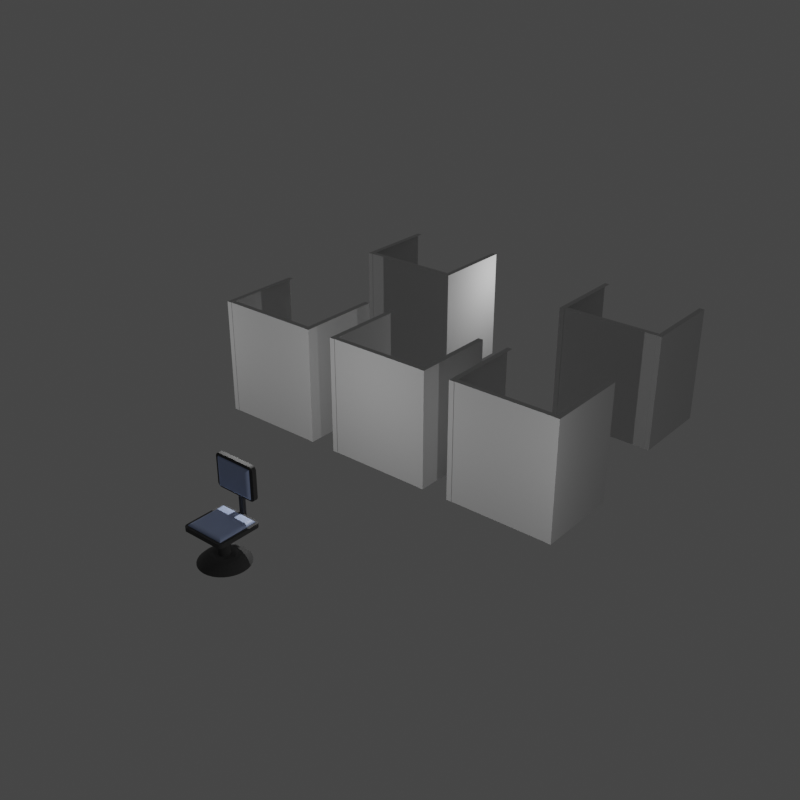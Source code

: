 # Source: room-reverse.blend  (saved by Blender 3.5.10; exported with 4.5.12 LTS)
import bpy
from mathutils import Matrix  # noqa: F401  (used for matrix-valued properties, if any)

bpy.ops.wm.read_factory_settings(use_empty=True)
scene = bpy.context.scene
scene.name = 'Scene'

# ---- collections
col_other = bpy.data.collections.new('Other'); scene.collection.children.link(col_other)
col_collection = bpy.data.collections.new('Collection'); scene.collection.children.link(col_collection)
col_merged = bpy.data.collections.new('Merged'); scene.collection.children.link(col_merged)

# ---- images (referenced by path relative to the original .blend; pixels are not part of the script)
import os
ASSET_DIR = os.environ.get("B2B_ASSET_DIR", "")  # directory of the original .blend (textures are referenced by path, not embedded)
HERE = os.path.dirname(os.path.abspath(__file__))  # packed textures are extracted next to this script under _unpacked/

def load_image(name, relpath, width, height, colorspace="sRGB"):
    """Load a texture the original file referenced (path relative to the .blend, or extracted next to this script)."""
    p = next((c for c in (os.path.join(HERE, relpath), os.path.join(ASSET_DIR, relpath)) if relpath and os.path.exists(c)), "")
    if p:
        img = bpy.data.images.load(p, check_existing=True)
        img.name = name
    else:  # same state as the original file: an image datablock whose file is absent (Cycles renders it pink)
        img = bpy.data.images.new(name, width, height)
        img.source = "FILE"
        img.filepath = "//" + (relpath or name)
    img.colorspace_settings.name = colorspace
    return img
img_baked = load_image('baked', '', 4096, 4096, 'Linear Rec.709')

# ---- materials (node trees are filled in below, after node groups)
mat_chairframe = bpy.data.materials.new('ChairFrame')
mat_cushion = bpy.data.materials.new('cushion')
mat_cubicles = bpy.data.materials.new('Cubicles')

# ---- material node trees
mat_chairframe.use_nodes = True; mat_chairframe.node_tree.nodes.clear()
_N = mat_chairframe.node_tree.nodes; _L = mat_chairframe.node_tree.links
n0 = _N.new('ShaderNodeBsdfPrincipled'); n0.name = 'Principled BSDF'; n0.location = (10, 300)
n0.distribution = 'GGX'
n0.subsurface_method = 'RANDOM_WALK_SKIN'
n0.inputs[0].default_value = (0.07227, 0.07227, 0.07227, 1.0)
n0.inputs[2].default_value = 1.0
n0.inputs[3].default_value = 1.45
n0.inputs[27].default_value = (0.0, 0.0, 0.0, 1.0)
n0.inputs[28].default_value = 1.0
n1 = _N.new('ShaderNodeOutputMaterial'); n1.name = 'Material Output'; n1.location = (300, 300)
n2 = _N.new('ShaderNodeTexImage'); n2.name = 'Image Texture'; n2.location = (30, 728)
n2.image = img_baked
_L.new(n0.outputs[0], n1.inputs[0])
n1.is_active_output = True
mat_cushion.use_nodes = True; mat_cushion.node_tree.nodes.clear()
_N = mat_cushion.node_tree.nodes; _L = mat_cushion.node_tree.links
n0 = _N.new('ShaderNodeBsdfPrincipled'); n0.name = 'Principled BSDF'; n0.location = (10, 300)
n0.distribution = 'GGX'
n0.subsurface_method = 'RANDOM_WALK_SKIN'
n0.inputs[0].default_value = (0.4287, 0.5271, 0.7991, 1.0)
n0.inputs[3].default_value = 1.45
n0.inputs[27].default_value = (0.0, 0.0, 0.0, 1.0)
n0.inputs[28].default_value = 1.0
n1 = _N.new('ShaderNodeOutputMaterial'); n1.name = 'Material Output'; n1.location = (300, 300)
n2 = _N.new('ShaderNodeTexImage'); n2.name = 'Image Texture'; n2.location = (57, 825)
n2.image = img_baked
_L.new(n0.outputs[0], n1.inputs[0])
n1.is_active_output = True
mat_cubicles.use_nodes = True; mat_cubicles.node_tree.nodes.clear()
_N = mat_cubicles.node_tree.nodes; _L = mat_cubicles.node_tree.links
n0 = _N.new('ShaderNodeBsdfPrincipled'); n0.name = 'Principled BSDF'; n0.location = (10, 300)
n0.distribution = 'GGX'
n0.subsurface_method = 'RANDOM_WALK_SKIN'
n0.inputs[0].default_value = (0.6939, 0.6939, 0.6939, 1.0)
n0.inputs[2].default_value = 1.0
n0.inputs[3].default_value = 1.45
n0.inputs[27].default_value = (0.0, 0.0, 0.0, 1.0)
n0.inputs[28].default_value = 1.0
n1 = _N.new('ShaderNodeOutputMaterial'); n1.name = 'Material Output'; n1.location = (300, 300)
n2 = _N.new('ShaderNodeTexImage'); n2.name = 'Image Texture'; n2.location = (54, 708)
n2.image = img_baked
_L.new(n0.outputs[0], n1.inputs[0])
n1.is_active_output = True

# ---- world
world_world = bpy.data.worlds.new('World'); scene.world = world_world
world_world.use_nodes = True; world_world.node_tree.nodes.clear()
_N = world_world.node_tree.nodes; _L = world_world.node_tree.links
n0 = _N.new('ShaderNodeOutputWorld'); n0.name = 'World Output'; n0.location = (300, 300)
n1 = _N.new('ShaderNodeBackground'); n1.name = 'Background'; n1.location = (10, 300)
n1.inputs[0].default_value = (0.05088, 0.05088, 0.05088, 1.0)
_L.new(n1.outputs[0], n0.inputs[0])
n0.is_active_output = True
world_world.color = (0.05088, 0.05088, 0.05088)
world_world.use_sun_shadow = False
world_world.sun_shadow_jitter_overblur = 0.0

# ---- lights
light_point = bpy.data.lights.new('Point', 'POINT')
light_point.transmission_factor = 0.0
light_point.energy = 400.0
light_point.shadow_maximum_resolution = 0.006
light_point.use_absolute_resolution = True
light_point_001 = bpy.data.lights.new('Point.001', 'POINT')
light_point_001.transmission_factor = 0.0
light_point_001.energy = 400.0
light_point_001.shadow_maximum_resolution = 0.006
light_point_001.use_absolute_resolution = True
light_point_002 = bpy.data.lights.new('Point.002', 'POINT')
light_point_002.transmission_factor = 0.0
light_point_002.energy = 400.0
light_point_002.shadow_maximum_resolution = 0.006
light_point_002.use_absolute_resolution = True
light_point_003 = bpy.data.lights.new('Point.003', 'POINT')
light_point_003.transmission_factor = 0.0
light_point_003.energy = 400.0
light_point_003.shadow_maximum_resolution = 0.006
light_point_003.use_absolute_resolution = True

# ---- meshes
me_cube_006 = bpy.data.meshes.new('Cube.006')
me_cube_006.from_pydata([(-0.1068, 0.9963, -0.09693), (-0.1068, 0.9963, 1.825), (-0.1068, 1.138, -0.09693), (-0.1068, 1.138, 1.825), (0.1068, 0.9963, -0.09693), (0.1068, 0.9963, 1.825), (0.1068, 1.138, -0.09693), (0.1068, 1.138, 1.825), (-0.8231, -1.0, 0.0912), (-1.0, -0.8231, 0.0912), (-0.8429, -0.9989, 0.0912), (-0.8625, -0.9956, 0.0912), (-0.8815, -0.9901, 0.0912), (-0.8998, -0.9825, 0.0912), (-0.9172, -0.9729, 0.0912), (-0.9334, -0.9614, 0.0912), (-0.9482, -0.9482, 0.0912), (-0.9614, -0.9334, 0.0912), (-0.9729, -0.9172, 0.0912), (-0.9825, -0.8998, 0.0912), (-0.9901, -0.8815, 0.0912), (-0.9956, -0.8625, 0.0912), (-0.9989, -0.8429, 0.0912), (-1.0, -0.8231, -0.0912), (-0.8231, -1.0, -0.0912), (-0.9989, -0.8429, -0.0912), (-0.9956, -0.8625, -0.0912), (-0.9901, -0.8815, -0.0912), (-0.9825, -0.8998, -0.0912), (-0.9729, -0.9172, -0.0912), (-0.9614, -0.9334, -0.0912), (-0.9482, -0.9482, -0.0912), (-0.9334, -0.9614, -0.0912), (-0.9172, -0.9729, -0.0912), (-0.8998, -0.9825, -0.0912), (-0.8815, -0.9901, -0.0912), (-0.8625, -0.9956, -0.0912), (-0.8429, -0.9989, -0.0912), (-1.0, 0.8231, 0.0912), (-0.8231, 1.0, 0.0912), (-0.9989, 0.8429, 0.0912), (-0.9956, 0.8625, 0.0912), (-0.9901, 0.8815, 0.0912), (-0.9825, 0.8998, 0.0912), (-0.9729, 0.9172, 0.0912), (-0.9614, 0.9334, 0.0912), (-0.9482, 0.9482, 0.0912), (-0.9334, 0.9614, 0.0912), (-0.9172, 0.9729, 0.0912), (-0.8998, 0.9825, 0.0912), (-0.8815, 0.9901, 0.0912), (-0.8625, 0.9956, 0.0912), (-0.8429, 0.9989, 0.0912), (-0.8231, 1.0, -0.0912), (-1.0, 0.8231, -0.0912), (-0.8429, 0.9989, -0.0912), (-0.8625, 0.9956, -0.0912), (-0.8815, 0.9901, -0.0912), (-0.8998, 0.9825, -0.0912), (-0.9172, 0.9729, -0.0912), (-0.9334, 0.9614, -0.0912), (-0.9482, 0.9482, -0.0912), (-0.9614, 0.9334, -0.0912), (-0.9729, 0.9172, -0.0912), (-0.9825, 0.8998, -0.0912), (-0.9901, 0.8815, -0.0912), (-0.9956, 0.8625, -0.0912), (-0.9989, 0.8429, -0.0912), (1.0, -0.8231, 0.0912), (0.8231, -1.0, 0.0912), (0.9989, -0.8429, 0.0912), (0.9956, -0.8625, 0.0912), (0.9901, -0.8815, 0.0912), (0.9825, -0.8998, 0.0912), (0.9729, -0.9172, 0.0912), (0.9614, -0.9334, 0.0912), (0.9482, -0.9482, 0.0912), (0.9334, -0.9614, 0.0912), (0.9172, -0.9729, 0.0912), (0.8998, -0.9825, 0.0912), (0.8815, -0.9901, 0.0912), (0.8625, -0.9956, 0.0912), (0.8429, -0.9989, 0.0912), (0.8231, -1.0, -0.0912), (1.0, -0.8231, -0.0912), (0.8429, -0.9989, -0.0912), (0.8625, -0.9956, -0.0912), (0.8815, -0.9901, -0.0912), (0.8998, -0.9825, -0.0912), (0.9172, -0.9729, -0.0912), (0.9334, -0.9614, -0.0912), (0.9482, -0.9482, -0.0912), (0.9614, -0.9334, -0.0912), (0.9729, -0.9172, -0.0912), (0.9825, -0.8998, -0.0912), (0.9901, -0.8815, -0.0912), (0.9956, -0.8625, -0.0912), (0.9989, -0.8429, -0.0912), (0.8231, 1.0, 0.0912), (1.0, 0.8231, 0.0912), (0.8429, 0.9989, 0.0912), (0.8625, 0.9956, 0.0912), (0.8815, 0.9901, 0.0912), (0.8998, 0.9825, 0.0912), (0.9172, 0.9729, 0.0912), (0.9334, 0.9614, 0.0912), (0.9482, 0.9482, 0.0912), (0.9614, 0.9334, 0.0912), (0.9729, 0.9172, 0.0912), (0.9825, 0.8998, 0.0912), (0.9901, 0.8815, 0.0912), (0.9956, 0.8625, 0.0912), (0.9989, 0.8429, 0.0912), (1.0, 0.8231, -0.0912), (0.8231, 1.0, -0.0912), (0.9989, 0.8429, -0.0912), (0.9956, 0.8625, -0.0912), (0.9901, 0.8815, -0.0912), (0.9825, 0.8998, -0.0912), (0.9729, 0.9172, -0.0912), (0.9614, 0.9334, -0.0912), (0.9482, 0.9482, -0.0912), (0.9334, 0.9614, -0.0912), (0.9172, 0.9729, -0.0912), (0.8998, 0.9825, -0.0912), (0.8815, 0.9901, -0.0912), (0.8625, 0.9956, -0.0912), (0.8429, 0.9989, -0.0912), (-0.7727, 0.8013, 2.484), (-0.9703, 0.8013, 2.297), (-0.7949, 0.8013, 2.482), (-0.8167, 0.8013, 2.479), (-0.838, 0.8013, 2.473), (-0.8585, 0.8013, 2.465), (-0.8779, 0.8013, 2.455), (-0.8959, 0.8013, 2.443), (-0.9125, 0.8013, 2.429), (-0.9272, 0.8013, 2.413), (-0.94, 0.8013, 2.396), (-0.9508, 0.8013, 2.378), (-0.9592, 0.8013, 2.359), (-0.9654, 0.8013, 2.339), (-0.9691, 0.8013, 2.318), (-0.9703, 0.9866, 2.297), (-0.7727, 0.9866, 2.484), (-0.9691, 0.9866, 2.318), (-0.9654, 0.9866, 2.339), (-0.9592, 0.9866, 2.359), (-0.9508, 0.9866, 2.378), (-0.94, 0.9866, 2.396), (-0.9272, 0.9866, 2.413), (-0.9125, 0.9866, 2.429), (-0.8959, 0.9866, 2.443), (-0.8779, 0.9866, 2.455), (-0.8585, 0.9866, 2.465), (-0.838, 0.9866, 2.473), (-0.8167, 0.9866, 2.479), (-0.7949, 0.9866, 2.482), (-0.9703, 0.8013, 1.192), (-0.7727, 0.8013, 1.006), (-0.9691, 0.8013, 1.171), (-0.9654, 0.8013, 1.151), (-0.9592, 0.8013, 1.131), (-0.9508, 0.8013, 1.111), (-0.94, 0.8013, 1.093), (-0.9272, 0.8013, 1.076), (-0.9125, 0.8013, 1.06), (-0.8959, 0.8013, 1.046), (-0.8779, 0.8013, 1.034), (-0.8585, 0.8013, 1.024), (-0.838, 0.8013, 1.016), (-0.8167, 0.8013, 1.01), (-0.7949, 0.8013, 1.007), (-0.7727, 0.9866, 1.006), (-0.9703, 0.9866, 1.192), (-0.7949, 0.9866, 1.007), (-0.8167, 0.9866, 1.01), (-0.838, 0.9866, 1.016), (-0.8585, 0.9866, 1.024), (-0.8779, 0.9866, 1.034), (-0.8959, 0.9866, 1.046), (-0.9125, 0.9866, 1.06), (-0.9272, 0.9866, 1.076), (-0.94, 0.9866, 1.093), (-0.9508, 0.9866, 1.111), (-0.9592, 0.9866, 1.131), (-0.9654, 0.9866, 1.151), (-0.9691, 0.9866, 1.171), (0.9703, 0.8013, 2.297), (0.7727, 0.8013, 2.484), (0.9691, 0.8013, 2.318), (0.9654, 0.8013, 2.339), (0.9592, 0.8013, 2.359), (0.9508, 0.8013, 2.378), (0.94, 0.8013, 2.396), (0.9272, 0.8013, 2.413), (0.9125, 0.8013, 2.429), (0.8959, 0.8013, 2.443), (0.8779, 0.8013, 2.455), (0.8585, 0.8013, 2.465), (0.838, 0.8013, 2.473), (0.8167, 0.8013, 2.479), (0.7949, 0.8013, 2.482), (0.7727, 0.9866, 2.484), (0.9703, 0.9866, 2.297), (0.7949, 0.9866, 2.482), (0.8167, 0.9866, 2.479), (0.838, 0.9866, 2.473), (0.8585, 0.9866, 2.465), (0.8779, 0.9866, 2.455), (0.8959, 0.9866, 2.443), (0.9125, 0.9866, 2.429), (0.9272, 0.9866, 2.413), (0.94, 0.9866, 2.396), (0.9508, 0.9866, 2.378), (0.9592, 0.9866, 2.359), (0.9654, 0.9866, 2.339), (0.9691, 0.9866, 2.318), (0.7727, 0.8013, 1.006), (0.9703, 0.8013, 1.192), (0.7949, 0.8013, 1.007), (0.8167, 0.8013, 1.01), (0.838, 0.8013, 1.016), (0.8585, 0.8013, 1.024), (0.8779, 0.8013, 1.034), (0.8959, 0.8013, 1.046), (0.9125, 0.8013, 1.06), (0.9272, 0.8013, 1.076), (0.94, 0.8013, 1.093), (0.9508, 0.8013, 1.111), (0.9592, 0.8013, 1.131), (0.9654, 0.8013, 1.151), (0.9691, 0.8013, 1.171), (0.9703, 0.9866, 1.192), (0.7727, 0.9866, 1.006), (0.9691, 0.9866, 1.171), (0.9654, 0.9866, 1.151), (0.9592, 0.9866, 1.131), (0.9508, 0.9866, 1.111), (0.94, 0.9866, 1.093), (0.9272, 0.9866, 1.076), (0.9125, 0.9866, 1.06), (0.8959, 0.9866, 1.046), (0.8779, 0.9866, 1.034), (0.8585, 0.9866, 1.024), (0.838, 0.9866, 1.016), (0.8167, 0.9866, 1.01), (0.7949, 0.9866, 1.007), (0.04945, 0.2486, -1.049), (9.039e-09, 0.2535, -1.049), (-1.218e-08, 1.067, -1.54), (9.039e-09, 0.2535, -0.08892), (0.2082, 1.047, -1.54), (0.04945, 0.2486, -0.08892), (0.4083, 0.9858, -1.54), (0.09699, 0.2342, -0.08892), (0.5928, 0.8872, -1.54), (0.1408, 0.2107, -0.08892), (0.7545, 0.7545, -1.54), (0.1792, 0.1792, -0.08892), (0.8872, 0.5928, -1.54), (0.2107, 0.1408, -0.08892), (0.9858, 0.4083, -1.54), (0.2342, 0.09699, -0.08892), (1.047, 0.2082, -1.54), (0.2486, 0.04945, -0.08892), (1.067, -6.104e-09, -1.54), (0.2535, 1.391e-09, -0.08892), (1.047, -0.2082, -1.54), (0.2486, -0.04945, -0.08892), (0.9858, -0.4083, -1.54), (0.2342, -0.09699, -0.08892), (0.8872, -0.5928, -1.54), (0.2107, -0.1408, -0.08892), (0.7545, -0.7545, -1.54), (0.1792, -0.1792, -0.08892), (0.5928, -0.8872, -1.54), (0.1408, -0.2107, -0.08892), (0.4083, -0.9858, -1.54), (0.09699, -0.2342, -0.08892), (0.2082, -1.047, -1.54), (0.04945, -0.2486, -0.08892), (-1.218e-08, -1.067, -1.54), (9.039e-09, -0.2535, -0.08892), (-0.2082, -1.047, -1.54), (-0.04945, -0.2486, -0.08892), (-0.4083, -0.9858, -1.54), (-0.09699, -0.2342, -0.08892), (-0.5928, -0.8872, -1.54), (-0.1408, -0.2107, -0.08892), (-0.7545, -0.7545, -1.54), (-0.1792, -0.1792, -0.08892), (-0.8872, -0.5928, -1.54), (-0.2107, -0.1408, -0.08892), (-0.9858, -0.4083, -1.54), (-0.2342, -0.09699, -0.08892), (-1.047, -0.2082, -1.54), (-0.2486, -0.04945, -0.08892), (-1.067, -6.104e-09, -1.54), (-0.2535, 1.391e-09, -0.08892), (-1.047, 0.2082, -1.54), (-0.2486, 0.04945, -0.08892), (-0.9858, 0.4083, -1.54), (-0.2342, 0.09699, -0.08892), (-0.8872, 0.5928, -1.54), (-0.2107, 0.1408, -0.08892), (-0.7545, 0.7545, -1.54), (-0.1792, 0.1792, -0.08892), (-0.5928, 0.8872, -1.54), (-0.1408, 0.2107, -0.08892), (-0.4083, 0.9858, -1.54), (-0.09699, 0.2342, -0.08892), (-0.2082, 1.047, -1.54), (-0.04945, 0.2486, -0.08892), (0.09699, 0.2342, -1.049), (0.1408, 0.2107, -1.049), (0.1792, 0.1792, -1.049), (0.2107, 0.1408, -1.049), (0.2342, 0.09699, -1.049), (0.2486, 0.04945, -1.049), (0.2535, 1.391e-09, -1.049), (0.2486, -0.04945, -1.049), (0.2342, -0.09699, -1.049), (0.2107, -0.1408, -1.049), (0.1792, -0.1792, -1.049), (0.1408, -0.2107, -1.049), (0.09699, -0.2342, -1.049), (0.04945, -0.2486, -1.049), (9.039e-09, -0.2535, -1.049), (-0.04945, -0.2486, -1.049), (-0.09699, -0.2342, -1.049), (-0.1408, -0.2107, -1.049), (-0.1792, -0.1792, -1.049), (-0.2107, -0.1408, -1.049), (-0.2342, -0.09699, -1.049), (-0.2486, -0.04945, -1.049), (-0.2535, 1.391e-09, -1.049), (-0.2486, 0.04945, -1.049), (-0.2342, 0.09699, -1.049), (-0.2107, 0.1408, -1.049), (-0.1792, 0.1792, -1.049), (-0.1408, 0.2107, -1.049), (-0.09699, 0.2342, -1.049), (-0.04945, 0.2486, -1.049), (0.04945, 0.2486, -1.09), (0.04964, 0.2496, -1.129), (0.0522, 0.2624, -1.151), (0.05772, 0.2902, -1.158), (0.06618, 0.3327, -1.157), (0.0776, 0.3901, -1.155), (0.09198, 0.4624, -1.16), (0.1093, 0.5495, -1.178), (0.1296, 0.6515, -1.218), (0.1528, 0.7683, -1.287), (0.179, 0.9, -1.392), (0.09699, 0.2342, -1.09), (0.09738, 0.2351, -1.129), (0.1024, 0.2472, -1.151), (0.1132, 0.2733, -1.158), (0.1298, 0.3134, -1.157), (0.1522, 0.3675, -1.155), (0.1804, 0.4356, -1.16), (0.2144, 0.5176, -1.178), (0.2542, 0.6137, -1.218), (0.2998, 0.7237, -1.287), (0.3512, 0.8478, -1.392), (0.1408, 0.2107, -1.09), (0.1414, 0.2116, -1.129), (0.1487, 0.2225, -1.151), (0.1644, 0.246, -1.158), (0.1885, 0.2821, -1.157), (0.221, 0.3307, -1.155), (0.2619, 0.392, -1.16), (0.3113, 0.4659, -1.178), (0.369, 0.5523, -1.218), (0.4352, 0.6514, -1.287), (0.5098, 0.763, -1.392), (0.1792, 0.1792, -1.09), (0.1799, 0.1799, -1.129), (0.1892, 0.1892, -1.151), (0.2092, 0.2092, -1.158), (0.2399, 0.2399, -1.157), (0.2813, 0.2813, -1.155), (0.3334, 0.3334, -1.16), (0.3962, 0.3962, -1.178), (0.4697, 0.4697, -1.218), (0.5539, 0.5539, -1.287), (0.6489, 0.6489, -1.392), (0.2107, 0.1408, -1.09), (0.2116, 0.1414, -1.129), (0.2225, 0.1487, -1.151), (0.246, 0.1644, -1.158), (0.2821, 0.1885, -1.157), (0.3307, 0.221, -1.155), (0.392, 0.2619, -1.16), (0.4659, 0.3113, -1.178), (0.5523, 0.369, -1.218), (0.6514, 0.4352, -1.287), (0.763, 0.5098, -1.392), (0.2342, 0.09699, -1.09), (0.2351, 0.09738, -1.129), (0.2472, 0.1024, -1.151), (0.2733, 0.1132, -1.158), (0.3134, 0.1298, -1.157), (0.3675, 0.1522, -1.155), (0.4356, 0.1804, -1.16), (0.5176, 0.2144, -1.178), (0.6137, 0.2542, -1.218), (0.7237, 0.2998, -1.287), (0.8478, 0.3512, -1.392), (0.2486, 0.04945, -1.09), (0.2496, 0.04964, -1.129), (0.2624, 0.0522, -1.151), (0.2902, 0.05772, -1.158), (0.3327, 0.06618, -1.157), (0.3901, 0.0776, -1.155), (0.4624, 0.09198, -1.16), (0.5495, 0.1093, -1.178), (0.6515, 0.1296, -1.218), (0.7683, 0.1528, -1.287), (0.9, 0.179, -1.392), (0.2535, 1.391e-09, -1.09), (0.2545, 1.381e-09, -1.129), (0.2676, 1.26e-09, -1.151), (0.2958, 1e-09, -1.158), (0.3392, 6.003e-10, -1.157), (0.3978, 6.102e-11, -1.155), (0.4715, -6.178e-10, -1.16), (0.5603, -1.436e-09, -1.178), (0.6643, -2.394e-09, -1.218), (0.7834, -3.491e-09, -1.287), (0.9176, -4.728e-09, -1.392), (0.2486, -0.04945, -1.09), (0.2496, -0.04964, -1.129), (0.2624, -0.0522, -1.151), (0.2902, -0.05772, -1.158), (0.3327, -0.06618, -1.157), (0.3901, -0.0776, -1.155), (0.4624, -0.09198, -1.16), (0.5495, -0.1093, -1.178), (0.6515, -0.1296, -1.218), (0.7683, -0.1528, -1.287), (0.9, -0.179, -1.392), (0.2342, -0.09699, -1.09), (0.2351, -0.09738, -1.129), (0.2472, -0.1024, -1.151), (0.2733, -0.1132, -1.158), (0.3134, -0.1298, -1.157), (0.3675, -0.1522, -1.155), (0.4356, -0.1804, -1.16), (0.5176, -0.2144, -1.178), (0.6137, -0.2542, -1.218), (0.7237, -0.2998, -1.287), (0.8478, -0.3512, -1.392), (0.2107, -0.1408, -1.09), (0.2116, -0.1414, -1.129), (0.2225, -0.1487, -1.151), (0.246, -0.1644, -1.158), (0.2821, -0.1885, -1.157), (0.3307, -0.221, -1.155), (0.392, -0.2619, -1.16), (0.4659, -0.3113, -1.178), (0.5523, -0.369, -1.218), (0.6514, -0.4352, -1.287), (0.763, -0.5098, -1.392), (0.1792, -0.1792, -1.09), (0.1799, -0.1799, -1.129), (0.1892, -0.1892, -1.151), (0.2092, -0.2092, -1.158), (0.2399, -0.2399, -1.157), (0.2813, -0.2813, -1.155), (0.3334, -0.3334, -1.16), (0.3962, -0.3962, -1.178), (0.4697, -0.4697, -1.218), (0.5539, -0.5539, -1.287), (0.6489, -0.6489, -1.392), (0.1408, -0.2107, -1.09), (0.1414, -0.2116, -1.129), (0.1487, -0.2225, -1.151), (0.1644, -0.246, -1.158), (0.1885, -0.2821, -1.157), (0.221, -0.3307, -1.155), (0.2619, -0.392, -1.16), (0.3113, -0.4659, -1.178), (0.369, -0.5523, -1.218), (0.4352, -0.6514, -1.287), (0.5098, -0.763, -1.392), (0.09699, -0.2342, -1.09), (0.09738, -0.2351, -1.129), (0.1024, -0.2472, -1.151), (0.1132, -0.2733, -1.158), (0.1298, -0.3134, -1.157), (0.1522, -0.3675, -1.155), (0.1804, -0.4356, -1.16), (0.2144, -0.5176, -1.178), (0.2542, -0.6137, -1.218), (0.2998, -0.7237, -1.287), (0.3512, -0.8478, -1.392), (0.04945, -0.2486, -1.09), (0.04964, -0.2496, -1.129), (0.0522, -0.2624, -1.151), (0.05772, -0.2902, -1.158), (0.06618, -0.3327, -1.157), (0.0776, -0.3901, -1.155), (0.09198, -0.4624, -1.16), (0.1093, -0.5495, -1.178), (0.1296, -0.6515, -1.218), (0.1528, -0.7683, -1.287), (0.179, -0.9, -1.392), (9.039e-09, -0.2535, -1.09), (9.012e-09, -0.2545, -1.129), (8.67e-09, -0.2676, -1.151), (7.933e-09, -0.2958, -1.158), (6.801e-09, -0.3392, -1.157), (5.274e-09, -0.3978, -1.155), (3.352e-09, -0.4715, -1.16), (1.035e-09, -0.5603, -1.178), (-1.677e-09, -0.6643, -1.218), (-4.783e-09, -0.7834, -1.287), (-8.285e-09, -0.9176, -1.392), (-0.04945, -0.2486, -1.09), (-0.04964, -0.2496, -1.129), (-0.0522, -0.2624, -1.151), (-0.05772, -0.2902, -1.158), (-0.06618, -0.3327, -1.157), (-0.0776, -0.3901, -1.155), (-0.09198, -0.4624, -1.16), (-0.1093, -0.5495, -1.178), (-0.1296, -0.6515, -1.218), (-0.1528, -0.7683, -1.287), (-0.179, -0.9, -1.392), (-0.09699, -0.2342, -1.09), (-0.09738, -0.2351, -1.129), (-0.1024, -0.2472, -1.151), (-0.1132, -0.2733, -1.158), (-0.1298, -0.3134, -1.157), (-0.1522, -0.3675, -1.155), (-0.1804, -0.4356, -1.16), (-0.2144, -0.5176, -1.178), (-0.2542, -0.6137, -1.218), (-0.2998, -0.7237, -1.287), (-0.3512, -0.8478, -1.392), (-0.1408, -0.2107, -1.09), (-0.1414, -0.2116, -1.129), (-0.1487, -0.2225, -1.151), (-0.1644, -0.246, -1.158), (-0.1885, -0.2821, -1.157), (-0.221, -0.3307, -1.155), (-0.2619, -0.392, -1.16), (-0.3113, -0.4659, -1.178), (-0.369, -0.5523, -1.218), (-0.4352, -0.6514, -1.287), (-0.5098, -0.763, -1.392), (-0.1792, -0.1792, -1.09), (-0.1799, -0.1799, -1.129), (-0.1892, -0.1892, -1.151), (-0.2092, -0.2092, -1.158), (-0.2399, -0.2399, -1.157), (-0.2813, -0.2813, -1.155), (-0.3334, -0.3334, -1.16), (-0.3962, -0.3962, -1.178), (-0.4697, -0.4697, -1.218), (-0.5539, -0.5539, -1.287), (-0.6489, -0.6489, -1.392), (-0.2107, -0.1408, -1.09), (-0.2116, -0.1414, -1.129), (-0.2225, -0.1487, -1.151), (-0.246, -0.1644, -1.158), (-0.2821, -0.1885, -1.157), (-0.3307, -0.221, -1.155), (-0.392, -0.2619, -1.16), (-0.4659, -0.3113, -1.178), (-0.5523, -0.369, -1.218), (-0.6514, -0.4352, -1.287), (-0.763, -0.5098, -1.392), (-0.2342, -0.09699, -1.09), (-0.2351, -0.09738, -1.129), (-0.2472, -0.1024, -1.151), (-0.2733, -0.1132, -1.158), (-0.3134, -0.1298, -1.157), (-0.3675, -0.1522, -1.155), (-0.4356, -0.1804, -1.16), (-0.5176, -0.2144, -1.178), (-0.6137, -0.2542, -1.218), (-0.7237, -0.2998, -1.287), (-0.8478, -0.3512, -1.392), (-0.2486, -0.04945, -1.09), (-0.2496, -0.04964, -1.129), (-0.2624, -0.0522, -1.151), (-0.2902, -0.05772, -1.158), (-0.3327, -0.06618, -1.157), (-0.3901, -0.0776, -1.155), (-0.4624, -0.09198, -1.16), (-0.5495, -0.1093, -1.178), (-0.6515, -0.1296, -1.218), (-0.7683, -0.1528, -1.287), (-0.9, -0.179, -1.392), (-0.2535, 1.391e-09, -1.09), (-0.2545, 1.381e-09, -1.129), (-0.2676, 1.26e-09, -1.151), (-0.2958, 1e-09, -1.158), (-0.3392, 6.003e-10, -1.157), (-0.3978, 6.102e-11, -1.155), (-0.4715, -6.178e-10, -1.16), (-0.5603, -1.436e-09, -1.178), (-0.6643, -2.394e-09, -1.218), (-0.7834, -3.491e-09, -1.287), (-0.9176, -4.728e-09, -1.392), (-0.2486, 0.04945, -1.09), (-0.2496, 0.04964, -1.129), (-0.2624, 0.0522, -1.151), (-0.2902, 0.05772, -1.158), (-0.3327, 0.06618, -1.157), (-0.3901, 0.0776, -1.155), (-0.4624, 0.09198, -1.16), (-0.5495, 0.1093, -1.178), (-0.6515, 0.1296, -1.218), (-0.7683, 0.1528, -1.287), (-0.9, 0.179, -1.392), (-0.2342, 0.09699, -1.09), (-0.2351, 0.09738, -1.129), (-0.2472, 0.1024, -1.151), (-0.2733, 0.1132, -1.158), (-0.3134, 0.1298, -1.157), (-0.3675, 0.1522, -1.155), (-0.4356, 0.1804, -1.16), (-0.5176, 0.2144, -1.178), (-0.6137, 0.2542, -1.218), (-0.7237, 0.2998, -1.287), (-0.8478, 0.3512, -1.392), (-0.2107, 0.1408, -1.09), (-0.2116, 0.1414, -1.129), (-0.2225, 0.1487, -1.151), (-0.246, 0.1644, -1.158), (-0.2821, 0.1885, -1.157), (-0.3307, 0.221, -1.155), (-0.392, 0.2619, -1.16), (-0.4659, 0.3113, -1.178), (-0.5523, 0.369, -1.218), (-0.6514, 0.4352, -1.287), (-0.763, 0.5098, -1.392), (-0.1792, 0.1792, -1.09), (-0.1799, 0.1799, -1.129), (-0.1892, 0.1892, -1.151), (-0.2092, 0.2092, -1.158), (-0.2399, 0.2399, -1.157), (-0.2813, 0.2813, -1.155), (-0.3334, 0.3334, -1.16), (-0.3962, 0.3962, -1.178), (-0.4697, 0.4697, -1.218), (-0.5539, 0.5539, -1.287), (-0.6489, 0.6489, -1.392), (-0.1408, 0.2107, -1.09), (-0.1414, 0.2116, -1.129), (-0.1487, 0.2225, -1.151), (-0.1644, 0.246, -1.158), (-0.1885, 0.2821, -1.157), (-0.221, 0.3307, -1.155), (-0.2619, 0.392, -1.16), (-0.3113, 0.4659, -1.178), (-0.369, 0.5523, -1.218), (-0.4352, 0.6514, -1.287), (-0.5098, 0.763, -1.392), (-0.09699, 0.2342, -1.09), (-0.09738, 0.2351, -1.129), (-0.1024, 0.2472, -1.151), (-0.1132, 0.2733, -1.158), (-0.1298, 0.3134, -1.157), (-0.1522, 0.3675, -1.155), (-0.1804, 0.4356, -1.16), (-0.2144, 0.5176, -1.178), (-0.2542, 0.6137, -1.218), (-0.2998, 0.7237, -1.287), (-0.3512, 0.8478, -1.392), (-8.285e-09, 0.9176, -1.392), (-4.783e-09, 0.7834, -1.287), (-1.677e-09, 0.6643, -1.218), (1.035e-09, 0.5603, -1.178), (3.352e-09, 0.4715, -1.16), (5.274e-09, 0.3978, -1.155), (6.801e-09, 0.3392, -1.157), (7.933e-09, 0.2958, -1.158), (8.67e-09, 0.2676, -1.151), (9.012e-09, 0.2545, -1.129), (9.039e-09, 0.2535, -1.09), (-0.04945, 0.2486, -1.09), (-0.04964, 0.2496, -1.129), (-0.0522, 0.2624, -1.151), (-0.05772, 0.2902, -1.158), (-0.06618, 0.3327, -1.157), (-0.0776, 0.3901, -1.155), (-0.09198, 0.4624, -1.16), (-0.1093, 0.5495, -1.178), (-0.1296, 0.6515, -1.218), (-0.1528, 0.7683, -1.287), (-0.179, 0.9, -1.392)], [], [(69, 8, 24, 83), (99, 68, 84, 113), (7, 5, 4, 6), (9, 38, 54, 23), (39, 98, 114, 53), (8, 10, 37, 24), (10, 11, 36, 37), (11, 12, 35, 36), (12, 13, 34, 35), (13, 14, 33, 34), (14, 15, 32, 33), (15, 16, 31, 32), (16, 17, 30, 31), (17, 18, 29, 30), (18, 19, 28, 29), (19, 20, 27, 28), (20, 21, 26, 27), (21, 22, 25, 26), (22, 9, 23, 25), (53, 55, 52, 39), (55, 56, 51, 52), (56, 57, 50, 51), (57, 58, 49, 50), (58, 59, 48, 49), (59, 60, 47, 48), (60, 61, 46, 47), (61, 62, 45, 46), (62, 63, 44, 45), (63, 64, 43, 44), (64, 65, 42, 43), (65, 66, 41, 42), (66, 67, 40, 41), (67, 54, 38, 40), (113, 115, 112, 99), (115, 116, 111, 112), (116, 117, 110, 111), (117, 118, 109, 110), (118, 119, 108, 109), (119, 120, 107, 108), (120, 121, 106, 107), (121, 122, 105, 106), (122, 123, 104, 105), (123, 124, 103, 104), (124, 125, 102, 103), (125, 126, 101, 102), (126, 127, 100, 101), (127, 114, 98, 100), (83, 85, 82, 69), (85, 86, 81, 82), (86, 87, 80, 81), (87, 88, 79, 80), (88, 89, 78, 79), (89, 90, 77, 78), (90, 91, 76, 77), (91, 92, 75, 76), (92, 93, 74, 75), (93, 94, 73, 74), (94, 95, 72, 73), (95, 96, 71, 72), (96, 97, 70, 71), (97, 84, 68, 70), (38, 9, 22, 21, 20, 19, 18, 17, 16, 15, 14, 13, 12, 11, 10, 8, 69, 82, 81, 80, 79, 78, 77, 76, 75, 74, 73, 72, 71, 70, 68, 99, 112, 111, 110, 109, 108, 107, 106, 105, 104, 103, 102, 101, 100, 98, 39, 52, 51, 50, 49, 48, 47, 46, 45, 44, 43, 42, 41, 40), (5, 1, 0, 4), (1, 3, 2, 0), (5, 7, 3, 1), (0, 2, 6, 4), (189, 203, 144, 128), (219, 233, 204, 188), (129, 143, 174, 158), (159, 173, 234, 218), (128, 144, 157, 130), (130, 157, 156, 131), (131, 156, 155, 132), (132, 155, 154, 133), (133, 154, 153, 134), (134, 153, 152, 135), (135, 152, 151, 136), (136, 151, 150, 137), (137, 150, 149, 138), (138, 149, 148, 139), (139, 148, 147, 140), (140, 147, 146, 141), (141, 146, 145, 142), (142, 145, 143, 129), (173, 159, 172, 175), (175, 172, 171, 176), (176, 171, 170, 177), (177, 170, 169, 178), (178, 169, 168, 179), (179, 168, 167, 180), (180, 167, 166, 181), (181, 166, 165, 182), (182, 165, 164, 183), (183, 164, 163, 184), (184, 163, 162, 185), (185, 162, 161, 186), (186, 161, 160, 187), (187, 160, 158, 174), (233, 219, 232, 235), (235, 232, 231, 236), (236, 231, 230, 237), (237, 230, 229, 238), (238, 229, 228, 239), (239, 228, 227, 240), (240, 227, 226, 241), (241, 226, 225, 242), (242, 225, 224, 243), (243, 224, 223, 244), (244, 223, 222, 245), (245, 222, 221, 246), (246, 221, 220, 247), (247, 220, 218, 234), (203, 189, 202, 205), (205, 202, 201, 206), (206, 201, 200, 207), (207, 200, 199, 208), (208, 199, 198, 209), (209, 198, 197, 210), (210, 197, 196, 211), (211, 196, 195, 212), (212, 195, 194, 213), (213, 194, 193, 214), (214, 193, 192, 215), (215, 192, 191, 216), (216, 191, 190, 217), (217, 190, 188, 204), (158, 160, 161, 162, 163, 164, 165, 166, 167, 168, 169, 170, 171, 172, 159, 218, 220, 221, 222, 223, 224, 225, 226, 227, 228, 229, 230, 231, 232, 219, 188, 190, 191, 192, 193, 194, 195, 196, 197, 198, 199, 200, 201, 202, 189, 128, 130, 131, 132, 133, 134, 135, 136, 137, 138, 139, 140, 141, 142, 129), (667, 666, 688, 689), (344, 248, 314, 355), (249, 251, 253, 248), (666, 665, 687, 688), (355, 314, 315, 366), (248, 253, 255, 314), (669, 668, 690, 691), (366, 315, 316, 377), (314, 255, 257, 315), (670, 669, 691, 692), (377, 316, 317, 388), (315, 257, 259, 316), (671, 670, 692, 693), (388, 317, 318, 399), (316, 259, 261, 317), (672, 671, 693, 694), (399, 318, 319, 410), (317, 261, 263, 318), (673, 672, 694, 695), (410, 319, 320, 421), (318, 263, 265, 319), (310, 673, 695, 312), (421, 320, 321, 432), (319, 265, 267, 320), (686, 685, 684, 683), (432, 321, 322, 443), (320, 267, 269, 321), (687, 686, 683, 682), (443, 322, 323, 454), (321, 269, 271, 322), (688, 687, 682, 681), (454, 323, 324, 465), (322, 271, 273, 323), (689, 688, 681, 680), (465, 324, 325, 476), (323, 273, 275, 324), (690, 689, 680, 679), (476, 325, 326, 487), (324, 275, 277, 325), (691, 690, 679, 678), (487, 326, 327, 498), (325, 277, 279, 326), (692, 691, 678, 677), (498, 327, 328, 509), (326, 279, 281, 327), (693, 692, 677, 676), (509, 328, 329, 520), (327, 281, 283, 328), (694, 693, 676, 675), (520, 329, 330, 531), (328, 283, 285, 329), (695, 694, 675, 674), (531, 330, 331, 542), (329, 285, 287, 330), (312, 695, 674, 250), (542, 331, 332, 553), (330, 287, 289, 331), (683, 684, 344, 345), (553, 332, 333, 564), (331, 289, 291, 332), (682, 683, 345, 346), (564, 333, 334, 575), (332, 291, 293, 333), (681, 682, 346, 347), (575, 334, 335, 586), (333, 293, 295, 334), (680, 681, 347, 348), (586, 335, 336, 597), (334, 295, 297, 335), (679, 680, 348, 349), (597, 336, 337, 608), (335, 297, 299, 336), (678, 679, 349, 350), (608, 337, 338, 619), (336, 299, 301, 337), (677, 678, 350, 351), (619, 338, 339, 630), (337, 301, 303, 338), (676, 677, 351, 352), (630, 339, 340, 641), (338, 303, 305, 339), (675, 676, 352, 353), (641, 340, 341, 652), (339, 305, 307, 340), (674, 675, 353, 354), (652, 341, 342, 663), (340, 307, 309, 341), (250, 674, 354, 252), (663, 342, 343, 685), (341, 309, 311, 342), (253, 251, 313, 311, 309, 307, 305, 303, 301, 299, 297, 295, 293, 291, 289, 287, 285, 283, 281, 279, 277, 275, 273, 271, 269, 267, 265, 263, 261, 259, 257, 255), (685, 343, 249, 684), (342, 311, 313, 343), (668, 667, 689, 690), (684, 249, 248, 344), (343, 313, 251, 249), (250, 252, 254, 256, 258, 260, 262, 264, 266, 268, 270, 272, 274, 276, 278, 280, 282, 284, 286, 288, 290, 292, 294, 296, 298, 300, 302, 304, 306, 308, 310, 312), (665, 664, 686, 687), (664, 663, 685, 686), (308, 662, 673, 310), (662, 661, 672, 673), (661, 660, 671, 672), (660, 659, 670, 671), (659, 658, 669, 670), (658, 657, 668, 669), (657, 656, 667, 668), (656, 655, 666, 667), (655, 654, 665, 666), (654, 653, 664, 665), (653, 652, 663, 664), (306, 651, 662, 308), (651, 650, 661, 662), (650, 649, 660, 661), (649, 648, 659, 660), (648, 647, 658, 659), (647, 646, 657, 658), (646, 645, 656, 657), (645, 644, 655, 656), (644, 643, 654, 655), (643, 642, 653, 654), (642, 641, 652, 653), (304, 640, 651, 306), (640, 639, 650, 651), (639, 638, 649, 650), (638, 637, 648, 649), (637, 636, 647, 648), (636, 635, 646, 647), (635, 634, 645, 646), (634, 633, 644, 645), (633, 632, 643, 644), (632, 631, 642, 643), (631, 630, 641, 642), (302, 629, 640, 304), (629, 628, 639, 640), (628, 627, 638, 639), (627, 626, 637, 638), (626, 625, 636, 637), (625, 624, 635, 636), (624, 623, 634, 635), (623, 622, 633, 634), (622, 621, 632, 633), (621, 620, 631, 632), (620, 619, 630, 631), (300, 618, 629, 302), (618, 617, 628, 629), (617, 616, 627, 628), (616, 615, 626, 627), (615, 614, 625, 626), (614, 613, 624, 625), (613, 612, 623, 624), (612, 611, 622, 623), (611, 610, 621, 622), (610, 609, 620, 621), (609, 608, 619, 620), (298, 607, 618, 300), (607, 606, 617, 618), (606, 605, 616, 617), (605, 604, 615, 616), (604, 603, 614, 615), (603, 602, 613, 614), (602, 601, 612, 613), (601, 600, 611, 612), (600, 599, 610, 611), (599, 598, 609, 610), (598, 597, 608, 609), (296, 596, 607, 298), (596, 595, 606, 607), (595, 594, 605, 606), (594, 593, 604, 605), (593, 592, 603, 604), (592, 591, 602, 603), (591, 590, 601, 602), (590, 589, 600, 601), (589, 588, 599, 600), (588, 587, 598, 599), (587, 586, 597, 598), (294, 585, 596, 296), (585, 584, 595, 596), (584, 583, 594, 595), (583, 582, 593, 594), (582, 581, 592, 593), (581, 580, 591, 592), (580, 579, 590, 591), (579, 578, 589, 590), (578, 577, 588, 589), (577, 576, 587, 588), (576, 575, 586, 587), (292, 574, 585, 294), (574, 573, 584, 585), (573, 572, 583, 584), (572, 571, 582, 583), (571, 570, 581, 582), (570, 569, 580, 581), (569, 568, 579, 580), (568, 567, 578, 579), (567, 566, 577, 578), (566, 565, 576, 577), (565, 564, 575, 576), (290, 563, 574, 292), (563, 562, 573, 574), (562, 561, 572, 573), (561, 560, 571, 572), (560, 559, 570, 571), (559, 558, 569, 570), (558, 557, 568, 569), (557, 556, 567, 568), (556, 555, 566, 567), (555, 554, 565, 566), (554, 553, 564, 565), (288, 552, 563, 290), (552, 551, 562, 563), (551, 550, 561, 562), (550, 549, 560, 561), (549, 548, 559, 560), (548, 547, 558, 559), (547, 546, 557, 558), (546, 545, 556, 557), (545, 544, 555, 556), (544, 543, 554, 555), (543, 542, 553, 554), (286, 541, 552, 288), (541, 540, 551, 552), (540, 539, 550, 551), (539, 538, 549, 550), (538, 537, 548, 549), (537, 536, 547, 548), (536, 535, 546, 547), (535, 534, 545, 546), (534, 533, 544, 545), (533, 532, 543, 544), (532, 531, 542, 543), (284, 530, 541, 286), (530, 529, 540, 541), (529, 528, 539, 540), (528, 527, 538, 539), (527, 526, 537, 538), (526, 525, 536, 537), (525, 524, 535, 536), (524, 523, 534, 535), (523, 522, 533, 534), (522, 521, 532, 533), (521, 520, 531, 532), (282, 519, 530, 284), (519, 518, 529, 530), (518, 517, 528, 529), (517, 516, 527, 528), (516, 515, 526, 527), (515, 514, 525, 526), (514, 513, 524, 525), (513, 512, 523, 524), (512, 511, 522, 523), (511, 510, 521, 522), (510, 509, 520, 521), (280, 508, 519, 282), (508, 507, 518, 519), (507, 506, 517, 518), (506, 505, 516, 517), (505, 504, 515, 516), (504, 503, 514, 515), (503, 502, 513, 514), (502, 501, 512, 513), (501, 500, 511, 512), (500, 499, 510, 511), (499, 498, 509, 510), (278, 497, 508, 280), (497, 496, 507, 508), (496, 495, 506, 507), (495, 494, 505, 506), (494, 493, 504, 505), (493, 492, 503, 504), (492, 491, 502, 503), (491, 490, 501, 502), (490, 489, 500, 501), (489, 488, 499, 500), (488, 487, 498, 499), (276, 486, 497, 278), (486, 485, 496, 497), (485, 484, 495, 496), (484, 483, 494, 495), (483, 482, 493, 494), (482, 481, 492, 493), (481, 480, 491, 492), (480, 479, 490, 491), (479, 478, 489, 490), (478, 477, 488, 489), (477, 476, 487, 488), (274, 475, 486, 276), (475, 474, 485, 486), (474, 473, 484, 485), (473, 472, 483, 484), (472, 471, 482, 483), (471, 470, 481, 482), (470, 469, 480, 481), (469, 468, 479, 480), (468, 467, 478, 479), (467, 466, 477, 478), (466, 465, 476, 477), (272, 464, 475, 274), (464, 463, 474, 475), (463, 462, 473, 474), (462, 461, 472, 473), (461, 460, 471, 472), (460, 459, 470, 471), (459, 458, 469, 470), (458, 457, 468, 469), (457, 456, 467, 468), (456, 455, 466, 467), (455, 454, 465, 466), (270, 453, 464, 272), (453, 452, 463, 464), (452, 451, 462, 463), (451, 450, 461, 462), (450, 449, 460, 461), (449, 448, 459, 460), (448, 447, 458, 459), (447, 446, 457, 458), (446, 445, 456, 457), (445, 444, 455, 456), (444, 443, 454, 455), (268, 442, 453, 270), (442, 441, 452, 453), (441, 440, 451, 452), (440, 439, 450, 451), (439, 438, 449, 450), (438, 437, 448, 449), (437, 436, 447, 448), (436, 435, 446, 447), (435, 434, 445, 446), (434, 433, 444, 445), (433, 432, 443, 444), (266, 431, 442, 268), (431, 430, 441, 442), (430, 429, 440, 441), (429, 428, 439, 440), (428, 427, 438, 439), (427, 426, 437, 438), (426, 425, 436, 437), (425, 424, 435, 436), (424, 423, 434, 435), (423, 422, 433, 434), (422, 421, 432, 433), (264, 420, 431, 266), (420, 419, 430, 431), (419, 418, 429, 430), (418, 417, 428, 429), (417, 416, 427, 428), (416, 415, 426, 427), (415, 414, 425, 426), (414, 413, 424, 425), (413, 412, 423, 424), (412, 411, 422, 423), (411, 410, 421, 422), (262, 409, 420, 264), (409, 408, 419, 420), (408, 407, 418, 419), (407, 406, 417, 418), (406, 405, 416, 417), (405, 404, 415, 416), (404, 403, 414, 415), (403, 402, 413, 414), (402, 401, 412, 413), (401, 400, 411, 412), (400, 399, 410, 411), (260, 398, 409, 262), (398, 397, 408, 409), (397, 396, 407, 408), (396, 395, 406, 407), (395, 394, 405, 406), (394, 393, 404, 405), (393, 392, 403, 404), (392, 391, 402, 403), (391, 390, 401, 402), (390, 389, 400, 401), (389, 388, 399, 400), (258, 387, 398, 260), (387, 386, 397, 398), (386, 385, 396, 397), (385, 384, 395, 396), (384, 383, 394, 395), (383, 382, 393, 394), (382, 381, 392, 393), (381, 380, 391, 392), (380, 379, 390, 391), (379, 378, 389, 390), (378, 377, 388, 389), (256, 376, 387, 258), (376, 375, 386, 387), (375, 374, 385, 386), (374, 373, 384, 385), (373, 372, 383, 384), (372, 371, 382, 383), (371, 370, 381, 382), (370, 369, 380, 381), (369, 368, 379, 380), (368, 367, 378, 379), (367, 366, 377, 378), (254, 365, 376, 256), (365, 364, 375, 376), (364, 363, 374, 375), (363, 362, 373, 374), (362, 361, 372, 373), (361, 360, 371, 372), (360, 359, 370, 371), (359, 358, 369, 370), (358, 357, 368, 369), (357, 356, 367, 368), (356, 355, 366, 367), (252, 354, 365, 254), (354, 353, 364, 365), (353, 352, 363, 364), (352, 351, 362, 363), (351, 350, 361, 362), (350, 349, 360, 361), (349, 348, 359, 360), (348, 347, 358, 359), (347, 346, 357, 358), (346, 345, 356, 357), (345, 344, 355, 356)])
_uv = me_cube_006.uv_layers.new(name='UVMap')
_uv.uv.foreach_set('vector', [0.5868, 0.3651, 0.5868, 0.3563, 0.5878, 0.3562, 0.5878, 0.3652, 0.5772, 0.3658, 0.5859, 0.366, 0.586, 0.367, 0.5771, 0.3668, 0.2844, 0.9525, 0.2836, 0.9525, 0.2836, 0.9422, 0.2844, 0.9422, 0.5859, 0.3554, 0.5772, 0.3553, 0.5771, 0.3543, 0.586, 0.3544, 0.5764, 0.3562, 0.5764, 0.3652, 0.5754, 0.3653, 0.5754, 0.3561, 0.5868, 0.3563, 0.5868, 0.3562, 0.5878, 0.356, 0.5878, 0.3562, 0.5868, 0.3562, 0.5868, 0.3561, 0.5877, 0.3558, 0.5878, 0.356, 0.5868, 0.3561, 0.5867, 0.356, 0.5877, 0.3557, 0.5877, 0.3558, 0.5867, 0.356, 0.5867, 0.3559, 0.5876, 0.3555, 0.5877, 0.3557, 0.5867, 0.3559, 0.5866, 0.3558, 0.5875, 0.3553, 0.5876, 0.3555, 0.5866, 0.3558, 0.5866, 0.3558, 0.5874, 0.3551, 0.5875, 0.3553, 0.5866, 0.3558, 0.5865, 0.3557, 0.5872, 0.355, 0.5874, 0.3551, 0.5865, 0.3557, 0.5864, 0.3556, 0.5871, 0.3548, 0.5872, 0.355, 0.5864, 0.3556, 0.5864, 0.3556, 0.5869, 0.3547, 0.5871, 0.3548, 0.5864, 0.3556, 0.5863, 0.3555, 0.5868, 0.3546, 0.5869, 0.3547, 0.5863, 0.3555, 0.5862, 0.3555, 0.5866, 0.3545, 0.5868, 0.3546, 0.5862, 0.3555, 0.5861, 0.3554, 0.5864, 0.3545, 0.5866, 0.3545, 0.5861, 0.3554, 0.586, 0.3554, 0.5862, 0.3544, 0.5864, 0.3545, 0.586, 0.3554, 0.5859, 0.3554, 0.586, 0.3544, 0.5862, 0.3544, 0.5754, 0.3561, 0.5754, 0.3559, 0.5764, 0.3561, 0.5764, 0.3562, 0.5754, 0.3559, 0.5754, 0.3557, 0.5764, 0.356, 0.5764, 0.3561, 0.5754, 0.3557, 0.5755, 0.3555, 0.5764, 0.3559, 0.5764, 0.356, 0.5755, 0.3555, 0.5756, 0.3554, 0.5765, 0.3559, 0.5764, 0.3559, 0.5756, 0.3554, 0.5757, 0.3552, 0.5765, 0.3558, 0.5765, 0.3559, 0.5757, 0.3552, 0.5758, 0.355, 0.5766, 0.3557, 0.5765, 0.3558, 0.5758, 0.355, 0.5759, 0.3549, 0.5766, 0.3556, 0.5766, 0.3557, 0.5759, 0.3549, 0.5761, 0.3548, 0.5767, 0.3555, 0.5766, 0.3556, 0.5761, 0.3548, 0.5762, 0.3547, 0.5768, 0.3555, 0.5767, 0.3555, 0.5762, 0.3547, 0.5764, 0.3546, 0.5769, 0.3554, 0.5768, 0.3555, 0.5764, 0.3546, 0.5766, 0.3545, 0.577, 0.3554, 0.5769, 0.3554, 0.5766, 0.3545, 0.5768, 0.3544, 0.577, 0.3554, 0.577, 0.3554, 0.5768, 0.3544, 0.577, 0.3544, 0.5771, 0.3553, 0.577, 0.3554, 0.577, 0.3544, 0.5771, 0.3543, 0.5772, 0.3553, 0.5771, 0.3553, 0.5771, 0.3668, 0.577, 0.3668, 0.5771, 0.3658, 0.5772, 0.3658, 0.577, 0.3668, 0.5768, 0.3667, 0.5771, 0.3658, 0.5771, 0.3658, 0.5768, 0.3667, 0.5766, 0.3667, 0.577, 0.3658, 0.5771, 0.3658, 0.5766, 0.3667, 0.5765, 0.3666, 0.5769, 0.3658, 0.577, 0.3658, 0.5765, 0.3666, 0.5763, 0.3665, 0.5768, 0.3657, 0.5769, 0.3658, 0.5763, 0.3665, 0.5762, 0.3664, 0.5768, 0.3657, 0.5768, 0.3657, 0.5762, 0.3664, 0.576, 0.3663, 0.5767, 0.3657, 0.5768, 0.3657, 0.576, 0.3663, 0.5759, 0.3662, 0.5766, 0.3656, 0.5767, 0.3657, 0.5759, 0.3662, 0.5758, 0.3661, 0.5766, 0.3655, 0.5766, 0.3656, 0.5758, 0.3661, 0.5757, 0.3659, 0.5765, 0.3655, 0.5766, 0.3655, 0.5757, 0.3659, 0.5756, 0.3658, 0.5765, 0.3654, 0.5765, 0.3655, 0.5756, 0.3658, 0.5755, 0.3656, 0.5764, 0.3653, 0.5765, 0.3654, 0.5755, 0.3656, 0.5754, 0.3654, 0.5764, 0.3653, 0.5764, 0.3653, 0.5754, 0.3654, 0.5754, 0.3653, 0.5764, 0.3652, 0.5764, 0.3653, 0.5878, 0.3652, 0.5878, 0.3653, 0.5868, 0.3652, 0.5868, 0.3651, 0.5878, 0.3653, 0.5877, 0.3655, 0.5868, 0.3653, 0.5868, 0.3652, 0.5877, 0.3655, 0.5877, 0.3657, 0.5868, 0.3653, 0.5868, 0.3653, 0.5877, 0.3657, 0.5876, 0.3659, 0.5867, 0.3654, 0.5868, 0.3653, 0.5876, 0.3659, 0.5875, 0.366, 0.5867, 0.3654, 0.5867, 0.3654, 0.5875, 0.366, 0.5874, 0.3662, 0.5866, 0.3655, 0.5867, 0.3654, 0.5874, 0.3662, 0.5872, 0.3663, 0.5865, 0.3656, 0.5866, 0.3655, 0.5872, 0.3663, 0.5871, 0.3665, 0.5864, 0.3657, 0.5865, 0.3656, 0.5871, 0.3665, 0.5869, 0.3666, 0.5864, 0.3657, 0.5864, 0.3657, 0.5869, 0.3666, 0.5868, 0.3667, 0.5863, 0.3658, 0.5864, 0.3657, 0.5868, 0.3667, 0.5866, 0.3668, 0.5862, 0.3658, 0.5863, 0.3658, 0.5866, 0.3668, 0.5864, 0.3669, 0.5861, 0.3659, 0.5862, 0.3658, 0.5864, 0.3669, 0.5862, 0.3669, 0.586, 0.3659, 0.5861, 0.3659, 0.5862, 0.3669, 0.586, 0.367, 0.5859, 0.366, 0.586, 0.3659, 0.5772, 0.3553, 0.5859, 0.3554, 0.586, 0.3554, 0.5861, 0.3554, 0.5862, 0.3555, 0.5863, 0.3555, 0.5864, 0.3556, 0.5864, 0.3556, 0.5865, 0.3557, 0.5866, 0.3558, 0.5866, 0.3558, 0.5867, 0.3559, 0.5867, 0.356, 0.5868, 0.3561, 0.5868, 0.3562, 0.5868, 0.3563, 0.5868, 0.3651, 0.5868, 0.3652, 0.5868, 0.3653, 0.5868, 0.3653, 0.5867, 0.3654, 0.5867, 0.3654, 0.5866, 0.3655, 0.5865, 0.3656, 0.5864, 0.3657, 0.5864, 0.3657, 0.5863, 0.3658, 0.5862, 0.3658, 0.5861, 0.3659, 0.586, 0.3659, 0.5859, 0.366, 0.5772, 0.3658, 0.5771, 0.3658, 0.5771, 0.3658, 0.577, 0.3658, 0.5769, 0.3658, 0.5768, 0.3657, 0.5768, 0.3657, 0.5767, 0.3657, 0.5766, 0.3656, 0.5766, 0.3655, 0.5765, 0.3655, 0.5765, 0.3654, 0.5764, 0.3653, 0.5764, 0.3653, 0.5764, 0.3652, 0.5764, 0.3562, 0.5764, 0.3561, 0.5764, 0.356, 0.5764, 0.3559, 0.5765, 0.3559, 0.5765, 0.3558, 0.5766, 0.3557, 0.5766, 0.3556, 0.5767, 0.3555, 0.5768, 0.3555, 0.5769, 0.3554, 0.577, 0.3554, 0.577, 0.3554, 0.5771, 0.3553, 0.2836, 0.9525, 0.2825, 0.9525, 0.2825, 0.9422, 0.2836, 0.9422, 0.2825, 0.9525, 0.2817, 0.9525, 0.2817, 0.9422, 0.2825, 0.9422, 0.2836, 0.9525, 0.2836, 0.9532, 0.2825, 0.9532, 0.2825, 0.9525, 0.2825, 0.9422, 0.2825, 0.9415, 0.2836, 0.9415, 0.2836, 0.9422, 0.6824, 0.3646, 0.6814, 0.3646, 0.6814, 0.3564, 0.6824, 0.3564, 0.6894, 0.3655, 0.6895, 0.3665, 0.6832, 0.3666, 0.6833, 0.3656, 0.6831, 0.3554, 0.683, 0.3544, 0.6892, 0.3543, 0.6891, 0.3553, 0.6901, 0.3564, 0.6911, 0.3563, 0.6911, 0.3646, 0.6901, 0.3645, 0.6824, 0.3564, 0.6814, 0.3564, 0.6814, 0.3562, 0.6824, 0.3563, 0.6824, 0.3563, 0.6814, 0.3562, 0.6814, 0.356, 0.6824, 0.3562, 0.6824, 0.3562, 0.6814, 0.356, 0.6815, 0.3558, 0.6824, 0.3561, 0.6824, 0.3561, 0.6815, 0.3558, 0.6816, 0.3556, 0.6825, 0.356, 0.6825, 0.356, 0.6816, 0.3556, 0.6816, 0.3554, 0.6825, 0.3559, 0.6825, 0.3559, 0.6816, 0.3554, 0.6817, 0.3553, 0.6826, 0.3559, 0.6826, 0.3559, 0.6817, 0.3553, 0.6819, 0.3551, 0.6826, 0.3558, 0.6826, 0.3558, 0.6819, 0.3551, 0.682, 0.355, 0.6827, 0.3557, 0.6827, 0.3557, 0.682, 0.355, 0.6821, 0.3548, 0.6827, 0.3556, 0.6827, 0.3556, 0.6821, 0.3548, 0.6823, 0.3547, 0.6828, 0.3556, 0.6828, 0.3556, 0.6823, 0.3547, 0.6824, 0.3546, 0.6828, 0.3555, 0.6828, 0.3555, 0.6824, 0.3546, 0.6826, 0.3545, 0.6829, 0.3555, 0.6829, 0.3555, 0.6826, 0.3545, 0.6828, 0.3545, 0.683, 0.3555, 0.683, 0.3555, 0.6828, 0.3545, 0.683, 0.3544, 0.6831, 0.3554, 0.6911, 0.3563, 0.6901, 0.3564, 0.6901, 0.3563, 0.6911, 0.3561, 0.6911, 0.3561, 0.6901, 0.3563, 0.69, 0.3562, 0.691, 0.3559, 0.691, 0.3559, 0.69, 0.3562, 0.69, 0.3561, 0.6909, 0.3557, 0.6909, 0.3557, 0.69, 0.3561, 0.6899, 0.356, 0.6908, 0.3555, 0.6908, 0.3555, 0.6899, 0.356, 0.6898, 0.3559, 0.6907, 0.3553, 0.6907, 0.3553, 0.6898, 0.3559, 0.6898, 0.3558, 0.6906, 0.3551, 0.6906, 0.3551, 0.6898, 0.3558, 0.6897, 0.3557, 0.6905, 0.355, 0.6905, 0.355, 0.6897, 0.3557, 0.6896, 0.3556, 0.6903, 0.3548, 0.6903, 0.3548, 0.6896, 0.3556, 0.6895, 0.3555, 0.6901, 0.3547, 0.6901, 0.3547, 0.6895, 0.3555, 0.6894, 0.3555, 0.69, 0.3546, 0.69, 0.3546, 0.6894, 0.3555, 0.6893, 0.3554, 0.6898, 0.3545, 0.6898, 0.3545, 0.6893, 0.3554, 0.6892, 0.3554, 0.6896, 0.3544, 0.6896, 0.3544, 0.6892, 0.3554, 0.6891, 0.3553, 0.6894, 0.3544, 0.6894, 0.3544, 0.6891, 0.3553, 0.6891, 0.3553, 0.6892, 0.3543, 0.6895, 0.3665, 0.6894, 0.3655, 0.6895, 0.3654, 0.6897, 0.3665, 0.6897, 0.3665, 0.6895, 0.3654, 0.6896, 0.3654, 0.6899, 0.3664, 0.6899, 0.3664, 0.6896, 0.3654, 0.6896, 0.3654, 0.69, 0.3663, 0.69, 0.3663, 0.6896, 0.3654, 0.6897, 0.3653, 0.6902, 0.3662, 0.6902, 0.3662, 0.6897, 0.3653, 0.6898, 0.3653, 0.6904, 0.3661, 0.6904, 0.3661, 0.6898, 0.3653, 0.6898, 0.3652, 0.6905, 0.3659, 0.6905, 0.3659, 0.6898, 0.3652, 0.6899, 0.3651, 0.6906, 0.3658, 0.6906, 0.3658, 0.6899, 0.3651, 0.6899, 0.365, 0.6907, 0.3656, 0.6907, 0.3656, 0.6899, 0.365, 0.69, 0.365, 0.6908, 0.3655, 0.6908, 0.3655, 0.69, 0.365, 0.69, 0.3649, 0.6909, 0.3653, 0.6909, 0.3653, 0.69, 0.3649, 0.69, 0.3648, 0.691, 0.3651, 0.691, 0.3651, 0.69, 0.3648, 0.6901, 0.3647, 0.691, 0.3649, 0.691, 0.3649, 0.6901, 0.3647, 0.6901, 0.3646, 0.6911, 0.3648, 0.6911, 0.3648, 0.6901, 0.3646, 0.6901, 0.3645, 0.6911, 0.3646, 0.6814, 0.3646, 0.6824, 0.3646, 0.6824, 0.3647, 0.6814, 0.3649, 0.6814, 0.3649, 0.6824, 0.3647, 0.6824, 0.3648, 0.6815, 0.3651, 0.6815, 0.3651, 0.6824, 0.3648, 0.6825, 0.3649, 0.6815, 0.3653, 0.6815, 0.3653, 0.6825, 0.3649, 0.6826, 0.365, 0.6816, 0.3654, 0.6816, 0.3654, 0.6826, 0.365, 0.6826, 0.365, 0.6817, 0.3656, 0.6817, 0.3656, 0.6826, 0.365, 0.6827, 0.3651, 0.6819, 0.3658, 0.6819, 0.3658, 0.6827, 0.3651, 0.6828, 0.3652, 0.682, 0.3659, 0.682, 0.3659, 0.6828, 0.3652, 0.6828, 0.3653, 0.6821, 0.3661, 0.6821, 0.3661, 0.6828, 0.3653, 0.6829, 0.3654, 0.6823, 0.3662, 0.6823, 0.3662, 0.6829, 0.3654, 0.683, 0.3654, 0.6825, 0.3663, 0.6825, 0.3663, 0.683, 0.3654, 0.6831, 0.3655, 0.6827, 0.3664, 0.6827, 0.3664, 0.6831, 0.3655, 0.6832, 0.3655, 0.6829, 0.3665, 0.6829, 0.3665, 0.6832, 0.3655, 0.6833, 0.3656, 0.683, 0.3665, 0.683, 0.3665, 0.6833, 0.3656, 0.6833, 0.3656, 0.6832, 0.3666, 0.6891, 0.3553, 0.6891, 0.3553, 0.6892, 0.3554, 0.6893, 0.3554, 0.6894, 0.3555, 0.6895, 0.3555, 0.6896, 0.3556, 0.6897, 0.3557, 0.6898, 0.3558, 0.6898, 0.3559, 0.6899, 0.356, 0.69, 0.3561, 0.69, 0.3562, 0.6901, 0.3563, 0.6901, 0.3564, 0.6901, 0.3645, 0.6901, 0.3646, 0.6901, 0.3647, 0.69, 0.3648, 0.69, 0.3649, 0.69, 0.365, 0.6899, 0.365, 0.6899, 0.3651, 0.6898, 0.3652, 0.6898, 0.3653, 0.6897, 0.3653, 0.6896, 0.3654, 0.6896, 0.3654, 0.6895, 0.3654, 0.6894, 0.3655, 0.6833, 0.3656, 0.6833, 0.3656, 0.6832, 0.3655, 0.6831, 0.3655, 0.683, 0.3654, 0.6829, 0.3654, 0.6828, 0.3653, 0.6828, 0.3652, 0.6827, 0.3651, 0.6826, 0.365, 0.6826, 0.365, 0.6825, 0.3649, 0.6824, 0.3648, 0.6824, 0.3647, 0.6824, 0.3646, 0.6824, 0.3564, 0.6824, 0.3563, 0.6824, 0.3562, 0.6824, 0.3561, 0.6825, 0.356, 0.6825, 0.3559, 0.6826, 0.3559, 0.6826, 0.3558, 0.6827, 0.3557, 0.6827, 0.3556, 0.6828, 0.3556, 0.6828, 0.3555, 0.6829, 0.3555, 0.683, 0.3555, 0.6831, 0.3554, 0.0625, 0.5987, 0.0625, 0.6128, 0.03125, 0.6128, 0.03125, 0.5987, 0.9688, 0.6551, 0.9688, 0.6692, 0.9375, 0.6692, 0.9375, 0.6551, 1.0, 0.6692, 1.0, 1.0, 0.9688, 1.0, 0.9688, 0.6692, 0.0625, 0.6128, 0.0625, 0.6269, 0.03125, 0.6269, 0.03125, 0.6128, 0.9375, 0.6551, 0.9375, 0.6692, 0.9062, 0.6692, 0.9062, 0.6551, 0.9688, 0.6692, 0.9688, 1.0, 0.9375, 1.0, 0.9375, 0.6692, 0.0625, 0.5705, 0.0625, 0.5846, 0.03125, 0.5846, 0.03125, 0.5705, 0.9062, 0.6551, 0.9062, 0.6692, 0.875, 0.6692, 0.875, 0.6551, 0.9375, 0.6692, 0.9375, 1.0, 0.9062, 1.0, 0.9062, 0.6692, 0.0625, 0.5564, 0.0625, 0.5705, 0.03125, 0.5705, 0.03125, 0.5564, 0.875, 0.6551, 0.875, 0.6692, 0.8438, 0.6692, 0.8438, 0.6551, 0.9062, 0.6692, 0.9062, 1.0, 0.875, 1.0, 0.875, 0.6692, 0.0625, 0.5423, 0.0625, 0.5564, 0.03125, 0.5564, 0.03125, 0.5423, 0.8438, 0.6551, 0.8438, 0.6692, 0.8125, 0.6692, 0.8125, 0.6551, 0.875, 0.6692, 0.875, 1.0, 0.8438, 1.0, 0.8438, 0.6692, 0.0625, 0.5282, 0.0625, 0.5423, 0.03125, 0.5423, 0.03125, 0.5282, 0.8125, 0.6551, 0.8125, 0.6692, 0.7812, 0.6692, 0.7813, 0.6551, 0.8438, 0.6692, 0.8438, 1.0, 0.8125, 1.0, 0.8125, 0.6692, 0.0625, 0.5141, 0.0625, 0.5282, 0.03125, 0.5282, 0.03125, 0.5141, 0.7813, 0.6551, 0.7812, 0.6692, 0.75, 0.6692, 0.75, 0.6551, 0.8125, 0.6692, 0.8125, 1.0, 0.7812, 1.0, 0.7812, 0.6692, 0.0625, 0.5, 0.0625, 0.5141, 0.03125, 0.5141, 0.03125, 0.5, 0.75, 0.6551, 0.75, 0.6692, 0.7188, 0.6692, 0.7188, 0.6551, 0.7812, 0.6692, 0.7812, 1.0, 0.75, 1.0, 0.75, 0.6692, 0.03125, 0.641, 0.03125, 0.6551, 0.0, 0.6551, 0.0, 0.641, 0.7188, 0.6551, 0.7188, 0.6692, 0.6875, 0.6692, 0.6875, 0.6551, 0.75, 0.6692, 0.75, 1.0, 0.7188, 1.0, 0.7188, 0.6692, 0.03125, 0.6269, 0.03125, 0.641, 0.0, 0.641, 0.0, 0.6269, 0.6875, 0.6551, 0.6875, 0.6692, 0.6562, 0.6692, 0.6562, 0.6551, 0.7188, 0.6692, 0.7188, 1.0, 0.6875, 1.0, 0.6875, 0.6692, 0.03125, 0.6128, 0.03125, 0.6269, 0.0, 0.6269, 0.0, 0.6128, 0.6562, 0.6551, 0.6562, 0.6692, 0.625, 0.6692, 0.625, 0.6551, 0.6875, 0.6692, 0.6875, 1.0, 0.6562, 1.0, 0.6562, 0.6692, 0.03125, 0.5987, 0.03125, 0.6128, 0.0, 0.6128, 0.0, 0.5987, 0.625, 0.6551, 0.625, 0.6692, 0.5938, 0.6692, 0.5938, 0.6551, 0.6562, 0.6692, 0.6562, 1.0, 0.625, 1.0, 0.625, 0.6692, 0.03125, 0.5846, 0.03125, 0.5987, 0.0, 0.5987, 0.0, 0.5846, 0.5938, 0.6551, 0.5938, 0.6692, 0.5625, 0.6692, 0.5625, 0.6551, 0.625, 0.6692, 0.625, 1.0, 0.5938, 1.0, 0.5938, 0.6692, 0.03125, 0.5705, 0.03125, 0.5846, 0.0, 0.5846, 0.0, 0.5705, 0.5625, 0.6551, 0.5625, 0.6692, 0.5312, 0.6692, 0.5312, 0.6551, 0.5938, 0.6692, 0.5938, 1.0, 0.5625, 1.0, 0.5625, 0.6692, 0.03125, 0.5564, 0.03125, 0.5705, 0.0, 0.5705, 0.0, 0.5564, 0.5312, 0.6551, 0.5312, 0.6692, 0.5, 0.6692, 0.5, 0.6551, 0.5625, 0.6692, 0.5625, 1.0, 0.5312, 1.0, 0.5312, 0.6692, 0.03125, 0.5423, 0.03125, 0.5564, 0.0, 0.5564, 0.0, 0.5423, 0.5, 0.6551, 0.5, 0.6692, 0.4688, 0.6692, 0.4688, 0.6551, 0.5312, 0.6692, 0.5312, 1.0, 0.5, 1.0, 0.5, 0.6692, 0.03125, 0.5282, 0.03125, 0.5423, 0.0, 0.5423, 0.0, 0.5282, 0.4688, 0.6551, 0.4688, 0.6692, 0.4375, 0.6692, 0.4375, 0.6551, 0.5, 0.6692, 0.5, 1.0, 0.4688, 1.0, 0.4688, 0.6692, 0.03125, 0.5141, 0.03125, 0.5282, 0.0, 0.5282, 0.0, 0.5141, 0.4375, 0.6551, 0.4375, 0.6692, 0.4062, 0.6692, 0.4062, 0.6551, 0.4688, 0.6692, 0.4688, 1.0, 0.4375, 1.0, 0.4375, 0.6692, 0.03125, 0.5, 0.03125, 0.5141, 0.0, 0.5141, 0.0, 0.5, 0.4062, 0.6551, 0.4062, 0.6692, 0.375, 0.6692, 0.375, 0.6551, 0.4375, 0.6692, 0.4375, 1.0, 0.4062, 1.0, 0.4062, 0.6692, 1.0, 0.641, 1.0, 0.6551, 0.9688, 0.6551, 0.9688, 0.641, 0.375, 0.6551, 0.375, 0.6692, 0.3438, 0.6692, 0.3438, 0.6551, 0.4062, 0.6692, 0.4062, 1.0, 0.375, 1.0, 0.375, 0.6692, 1.0, 0.6269, 1.0, 0.641, 0.9688, 0.641, 0.9688, 0.6269, 0.3438, 0.6551, 0.3438, 0.6692, 0.3125, 0.6692, 0.3125, 0.6551, 0.375, 0.6692, 0.375, 1.0, 0.3438, 1.0, 0.3438, 0.6692, 1.0, 0.6128, 1.0, 0.6269, 0.9688, 0.6269, 0.9688, 0.6128, 0.3125, 0.6551, 0.3125, 0.6692, 0.2812, 0.6692, 0.2812, 0.6551, 0.3438, 0.6692, 0.3438, 1.0, 0.3125, 1.0, 0.3125, 0.6692, 1.0, 0.5987, 1.0, 0.6128, 0.9688, 0.6128, 0.9688, 0.5987, 0.2812, 0.6551, 0.2812, 0.6692, 0.25, 0.6692, 0.25, 0.6551, 0.3125, 0.6692, 0.3125, 1.0, 0.2812, 1.0, 0.2812, 0.6692, 1.0, 0.5846, 1.0, 0.5987, 0.9688, 0.5987, 0.9688, 0.5846, 0.25, 0.6551, 0.25, 0.6692, 0.2188, 0.6692, 0.2188, 0.6551, 0.2812, 0.6692, 0.2812, 1.0, 0.25, 1.0, 0.25, 0.6692, 1.0, 0.5705, 1.0, 0.5846, 0.9688, 0.5846, 0.9688, 0.5705, 0.2188, 0.6551, 0.2188, 0.6692, 0.1875, 0.6692, 0.1875, 0.6551, 0.25, 0.6692, 0.25, 1.0, 0.2188, 1.0, 0.2188, 0.6692, 1.0, 0.5564, 1.0, 0.5705, 0.9688, 0.5705, 0.9688, 0.5564, 0.1875, 0.6551, 0.1875, 0.6692, 0.1562, 0.6692, 0.1562, 0.6551, 0.2188, 0.6692, 0.2188, 1.0, 0.1875, 1.0, 0.1875, 0.6692, 1.0, 0.5423, 1.0, 0.5564, 0.9688, 0.5564, 0.9688, 0.5423, 0.1562, 0.6551, 0.1562, 0.6692, 0.125, 0.6692, 0.125, 0.6551, 0.1875, 0.6692, 0.1875, 1.0, 0.1562, 1.0, 0.1562, 0.6692, 1.0, 0.5282, 1.0, 0.5423, 0.9688, 0.5423, 0.9688, 0.5282, 0.125, 0.6551, 0.125, 0.6692, 0.09375, 0.6692, 0.09375, 0.6551, 0.1562, 0.6692, 0.1562, 1.0, 0.125, 1.0, 0.125, 0.6692, 1.0, 0.5141, 1.0, 0.5282, 0.9688, 0.5282, 0.9688, 0.5141, 0.09375, 0.6551, 0.09375, 0.6692, 0.0625, 0.6692, 0.0625, 0.6551, 0.125, 0.6692, 0.125, 1.0, 0.09375, 1.0, 0.09375, 0.6692, 1.0, 0.5, 1.0, 0.5141, 0.9688, 0.5141, 0.9688, 0.5, 0.0625, 0.6551, 0.0625, 0.6692, 0.03125, 0.6692, 0.03125, 0.6551, 0.09375, 0.6692, 0.09375, 1.0, 0.0625, 1.0, 0.0625, 0.6692, 0.2968, 0.4854, 0.25, 0.49, 0.2032, 0.4854, 0.1582, 0.4717, 0.1167, 0.4496, 0.08029, 0.4197, 0.05045, 0.3833, 0.02827, 0.3418, 0.01461, 0.2968, 0.01, 0.25, 0.01461, 0.2032, 0.02827, 0.1582, 0.05045, 0.1167, 0.08029, 0.08029, 0.1167, 0.05045, 0.1582, 0.02827, 0.2032, 0.01461, 0.25, 0.01, 0.2968, 0.01461, 0.3418, 0.02827, 0.3833, 0.05045, 0.4197, 0.08029, 0.4496, 0.1167, 0.4717, 0.1582, 0.4854, 0.2032, 0.49, 0.25, 0.4854, 0.2968, 0.4717, 0.3418, 0.4496, 0.3833, 0.4197, 0.4197, 0.3833, 0.4496, 0.3418, 0.4717, 0.03125, 0.6551, 0.03125, 0.6692, 0.0, 0.6692, 0.0, 0.6551, 0.0625, 0.6692, 0.0625, 1.0, 0.03125, 1.0, 0.03125, 0.6692, 0.0625, 0.5846, 0.0625, 0.5987, 0.03125, 0.5987, 0.03125, 0.5846, 1.0, 0.6551, 1.0, 0.6692, 0.9688, 0.6692, 0.9688, 0.6551, 0.03125, 0.6692, 0.03125, 1.0, 0.0, 1.0, 0.0, 0.6692, 0.75, 0.49, 0.7968, 0.4854, 0.8418, 0.4717, 0.8833, 0.4496, 0.9197, 0.4197, 0.9496, 0.3833, 0.9717, 0.3418, 0.9854, 0.2968, 0.99, 0.25, 0.9854, 0.2032, 0.9717, 0.1582, 0.9496, 0.1167, 0.9197, 0.08029, 0.8833, 0.05045, 0.8418, 0.02827, 0.7968, 0.01461, 0.75, 0.01, 0.7032, 0.01461, 0.6582, 0.02827, 0.6167, 0.05045, 0.5803, 0.08029, 0.5504, 0.1167, 0.5283, 0.1582, 0.5146, 0.2032, 0.51, 0.25, 0.5146, 0.2968, 0.5283, 0.3418, 0.5504, 0.3833, 0.5803, 0.4197, 0.6167, 0.4496, 0.6582, 0.4717, 0.7032, 0.4854, 0.0625, 0.6269, 0.0625, 0.641, 0.03125, 0.641, 0.03125, 0.6269, 0.0625, 0.641, 0.0625, 0.6551, 0.03125, 0.6551, 0.03125, 0.641, 0.09375, 0.5, 0.09375, 0.5141, 0.0625, 0.5141, 0.0625, 0.5, 0.09375, 0.5141, 0.09375, 0.5282, 0.0625, 0.5282, 0.0625, 0.5141, 0.09375, 0.5282, 0.09375, 0.5423, 0.0625, 0.5423, 0.0625, 0.5282, 0.09375, 0.5423, 0.09375, 0.5564, 0.0625, 0.5564, 0.0625, 0.5423, 0.09375, 0.5564, 0.09375, 0.5705, 0.0625, 0.5705, 0.0625, 0.5564, 0.09375, 0.5705, 0.09375, 0.5846, 0.0625, 0.5846, 0.0625, 0.5705, 0.09375, 0.5846, 0.09375, 0.5987, 0.0625, 0.5987, 0.0625, 0.5846, 0.09375, 0.5987, 0.09375, 0.6128, 0.0625, 0.6128, 0.0625, 0.5987, 0.09375, 0.6128, 0.09375, 0.6269, 0.0625, 0.6269, 0.0625, 0.6128, 0.09375, 0.6269, 0.09375, 0.641, 0.0625, 0.641, 0.0625, 0.6269, 0.09375, 0.641, 0.09375, 0.6551, 0.0625, 0.6551, 0.0625, 0.641, 0.125, 0.5, 0.125, 0.5141, 0.09375, 0.5141, 0.09375, 0.5, 0.125, 0.5141, 0.125, 0.5282, 0.09375, 0.5282, 0.09375, 0.5141, 0.125, 0.5282, 0.125, 0.5423, 0.09375, 0.5423, 0.09375, 0.5282, 0.125, 0.5423, 0.125, 0.5564, 0.09375, 0.5564, 0.09375, 0.5423, 0.125, 0.5564, 0.125, 0.5705, 0.09375, 0.5705, 0.09375, 0.5564, 0.125, 0.5705, 0.125, 0.5846, 0.09375, 0.5846, 0.09375, 0.5705, 0.125, 0.5846, 0.125, 0.5987, 0.09375, 0.5987, 0.09375, 0.5846, 0.125, 0.5987, 0.125, 0.6128, 0.09375, 0.6128, 0.09375, 0.5987, 0.125, 0.6128, 0.125, 0.6269, 0.09375, 0.6269, 0.09375, 0.6128, 0.125, 0.6269, 0.125, 0.641, 0.09375, 0.641, 0.09375, 0.6269, 0.125, 0.641, 0.125, 0.6551, 0.09375, 0.6551, 0.09375, 0.641, 0.1562, 0.5, 0.1562, 0.5141, 0.125, 0.5141, 0.125, 0.5, 0.1562, 0.5141, 0.1562, 0.5282, 0.125, 0.5282, 0.125, 0.5141, 0.1562, 0.5282, 0.1562, 0.5423, 0.125, 0.5423, 0.125, 0.5282, 0.1562, 0.5423, 0.1562, 0.5564, 0.125, 0.5564, 0.125, 0.5423, 0.1562, 0.5564, 0.1562, 0.5705, 0.125, 0.5705, 0.125, 0.5564, 0.1562, 0.5705, 0.1562, 0.5846, 0.125, 0.5846, 0.125, 0.5705, 0.1562, 0.5846, 0.1562, 0.5987, 0.125, 0.5987, 0.125, 0.5846, 0.1562, 0.5987, 0.1562, 0.6128, 0.125, 0.6128, 0.125, 0.5987, 0.1562, 0.6128, 0.1562, 0.6269, 0.125, 0.6269, 0.125, 0.6128, 0.1562, 0.6269, 0.1562, 0.641, 0.125, 0.641, 0.125, 0.6269, 0.1562, 0.641, 0.1562, 0.6551, 0.125, 0.6551, 0.125, 0.641, 0.1875, 0.5, 0.1875, 0.5141, 0.1562, 0.5141, 0.1562, 0.5, 0.1875, 0.5141, 0.1875, 0.5282, 0.1562, 0.5282, 0.1562, 0.5141, 0.1875, 0.5282, 0.1875, 0.5423, 0.1562, 0.5423, 0.1562, 0.5282, 0.1875, 0.5423, 0.1875, 0.5564, 0.1562, 0.5564, 0.1562, 0.5423, 0.1875, 0.5564, 0.1875, 0.5705, 0.1562, 0.5705, 0.1562, 0.5564, 0.1875, 0.5705, 0.1875, 0.5846, 0.1562, 0.5846, 0.1562, 0.5705, 0.1875, 0.5846, 0.1875, 0.5987, 0.1562, 0.5987, 0.1562, 0.5846, 0.1875, 0.5987, 0.1875, 0.6128, 0.1562, 0.6128, 0.1562, 0.5987, 0.1875, 0.6128, 0.1875, 0.6269, 0.1562, 0.6269, 0.1562, 0.6128, 0.1875, 0.6269, 0.1875, 0.641, 0.1562, 0.641, 0.1562, 0.6269, 0.1875, 0.641, 0.1875, 0.6551, 0.1562, 0.6551, 0.1562, 0.641, 0.2188, 0.5, 0.2188, 0.5141, 0.1875, 0.5141, 0.1875, 0.5, 0.2188, 0.5141, 0.2188, 0.5282, 0.1875, 0.5282, 0.1875, 0.5141, 0.2188, 0.5282, 0.2188, 0.5423, 0.1875, 0.5423, 0.1875, 0.5282, 0.2188, 0.5423, 0.2188, 0.5564, 0.1875, 0.5564, 0.1875, 0.5423, 0.2188, 0.5564, 0.2188, 0.5705, 0.1875, 0.5705, 0.1875, 0.5564, 0.2188, 0.5705, 0.2187, 0.5846, 0.1875, 0.5846, 0.1875, 0.5705, 0.2187, 0.5846, 0.2187, 0.5987, 0.1875, 0.5987, 0.1875, 0.5846, 0.2187, 0.5987, 0.2187, 0.6128, 0.1875, 0.6128, 0.1875, 0.5987, 0.2187, 0.6128, 0.2187, 0.6269, 0.1875, 0.6269, 0.1875, 0.6128, 0.2187, 0.6269, 0.2188, 0.641, 0.1875, 0.641, 0.1875, 0.6269, 0.2188, 0.641, 0.2188, 0.6551, 0.1875, 0.6551, 0.1875, 0.641, 0.25, 0.5, 0.25, 0.5141, 0.2188, 0.5141, 0.2188, 0.5, 0.25, 0.5141, 0.25, 0.5282, 0.2188, 0.5282, 0.2188, 0.5141, 0.25, 0.5282, 0.25, 0.5423, 0.2188, 0.5423, 0.2188, 0.5282, 0.25, 0.5423, 0.25, 0.5564, 0.2188, 0.5564, 0.2188, 0.5423, 0.25, 0.5564, 0.25, 0.5705, 0.2188, 0.5705, 0.2188, 0.5564, 0.25, 0.5705, 0.25, 0.5846, 0.2187, 0.5846, 0.2188, 0.5705, 0.25, 0.5846, 0.25, 0.5987, 0.2187, 0.5987, 0.2187, 0.5846, 0.25, 0.5987, 0.25, 0.6128, 0.2187, 0.6128, 0.2187, 0.5987, 0.25, 0.6128, 0.25, 0.6269, 0.2187, 0.6269, 0.2187, 0.6128, 0.25, 0.6269, 0.25, 0.641, 0.2188, 0.641, 0.2187, 0.6269, 0.25, 0.641, 0.25, 0.6551, 0.2188, 0.6551, 0.2188, 0.641, 0.2812, 0.5, 0.2812, 0.5141, 0.25, 0.5141, 0.25, 0.5, 0.2812, 0.5141, 0.2812, 0.5282, 0.25, 0.5282, 0.25, 0.5141, 0.2812, 0.5282, 0.2812, 0.5423, 0.25, 0.5423, 0.25, 0.5282, 0.2812, 0.5423, 0.2812, 0.5564, 0.25, 0.5564, 0.25, 0.5423, 0.2812, 0.5564, 0.2812, 0.5705, 0.25, 0.5705, 0.25, 0.5564, 0.2812, 0.5705, 0.2812, 0.5846, 0.25, 0.5846, 0.25, 0.5705, 0.2812, 0.5846, 0.2812, 0.5987, 0.25, 0.5987, 0.25, 0.5846, 0.2812, 0.5987, 0.2812, 0.6128, 0.25, 0.6128, 0.25, 0.5987, 0.2812, 0.6128, 0.2812, 0.6269, 0.25, 0.6269, 0.25, 0.6128, 0.2812, 0.6269, 0.2812, 0.641, 0.25, 0.641, 0.25, 0.6269, 0.2812, 0.641, 0.2812, 0.6551, 0.25, 0.6551, 0.25, 0.641, 0.3125, 0.5, 0.3125, 0.5141, 0.2812, 0.5141, 0.2812, 0.5, 0.3125, 0.5141, 0.3125, 0.5282, 0.2812, 0.5282, 0.2812, 0.5141, 0.3125, 0.5282, 0.3125, 0.5423, 0.2812, 0.5423, 0.2812, 0.5282, 0.3125, 0.5423, 0.3125, 0.5564, 0.2812, 0.5564, 0.2812, 0.5423, 0.3125, 0.5564, 0.3125, 0.5705, 0.2812, 0.5705, 0.2812, 0.5564, 0.3125, 0.5705, 0.3125, 0.5846, 0.2812, 0.5846, 0.2812, 0.5705, 0.3125, 0.5846, 0.3125, 0.5987, 0.2812, 0.5987, 0.2812, 0.5846, 0.3125, 0.5987, 0.3125, 0.6128, 0.2812, 0.6128, 0.2812, 0.5987, 0.3125, 0.6128, 0.3125, 0.6269, 0.2812, 0.6269, 0.2812, 0.6128, 0.3125, 0.6269, 0.3125, 0.641, 0.2812, 0.641, 0.2812, 0.6269, 0.3125, 0.641, 0.3125, 0.6551, 0.2812, 0.6551, 0.2812, 0.641, 0.3438, 0.5, 0.3438, 0.5141, 0.3125, 0.5141, 0.3125, 0.5, 0.3438, 0.5141, 0.3438, 0.5282, 0.3125, 0.5282, 0.3125, 0.5141, 0.3438, 0.5282, 0.3438, 0.5423, 0.3125, 0.5423, 0.3125, 0.5282, 0.3438, 0.5423, 0.3438, 0.5564, 0.3125, 0.5564, 0.3125, 0.5423, 0.3438, 0.5564, 0.3438, 0.5705, 0.3125, 0.5705, 0.3125, 0.5564, 0.3438, 0.5705, 0.3438, 0.5846, 0.3125, 0.5846, 0.3125, 0.5705, 0.3438, 0.5846, 0.3438, 0.5987, 0.3125, 0.5987, 0.3125, 0.5846, 0.3438, 0.5987, 0.3438, 0.6128, 0.3125, 0.6128, 0.3125, 0.5987, 0.3438, 0.6128, 0.3438, 0.6269, 0.3125, 0.6269, 0.3125, 0.6128, 0.3438, 0.6269, 0.3438, 0.641, 0.3125, 0.641, 0.3125, 0.6269, 0.3438, 0.641, 0.3438, 0.6551, 0.3125, 0.6551, 0.3125, 0.641, 0.375, 0.5, 0.375, 0.5141, 0.3438, 0.5141, 0.3438, 0.5, 0.375, 0.5141, 0.375, 0.5282, 0.3438, 0.5282, 0.3438, 0.5141, 0.375, 0.5282, 0.375, 0.5423, 0.3438, 0.5423, 0.3438, 0.5282, 0.375, 0.5423, 0.375, 0.5564, 0.3438, 0.5564, 0.3438, 0.5423, 0.375, 0.5564, 0.375, 0.5705, 0.3438, 0.5705, 0.3438, 0.5564, 0.375, 0.5705, 0.375, 0.5846, 0.3438, 0.5846, 0.3438, 0.5705, 0.375, 0.5846, 0.375, 0.5987, 0.3438, 0.5987, 0.3438, 0.5846, 0.375, 0.5987, 0.375, 0.6128, 0.3438, 0.6128, 0.3438, 0.5987, 0.375, 0.6128, 0.375, 0.6269, 0.3438, 0.6269, 0.3438, 0.6128, 0.375, 0.6269, 0.375, 0.641, 0.3438, 0.641, 0.3438, 0.6269, 0.375, 0.641, 0.375, 0.6551, 0.3438, 0.6551, 0.3438, 0.641, 0.4062, 0.5, 0.4062, 0.5141, 0.375, 0.5141, 0.375, 0.5, 0.4062, 0.5141, 0.4062, 0.5282, 0.375, 0.5282, 0.375, 0.5141, 0.4062, 0.5282, 0.4063, 0.5423, 0.375, 0.5423, 0.375, 0.5282, 0.4063, 0.5423, 0.4063, 0.5564, 0.375, 0.5564, 0.375, 0.5423, 0.4063, 0.5564, 0.4062, 0.5705, 0.375, 0.5705, 0.375, 0.5564, 0.4062, 0.5705, 0.4062, 0.5846, 0.375, 0.5846, 0.375, 0.5705, 0.4062, 0.5846, 0.4062, 0.5987, 0.375, 0.5987, 0.375, 0.5846, 0.4062, 0.5987, 0.4062, 0.6128, 0.375, 0.6128, 0.375, 0.5987, 0.4062, 0.6128, 0.4062, 0.6269, 0.375, 0.6269, 0.375, 0.6128, 0.4062, 0.6269, 0.4062, 0.641, 0.375, 0.641, 0.375, 0.6269, 0.4062, 0.641, 0.4062, 0.6551, 0.375, 0.6551, 0.375, 0.641, 0.4375, 0.5, 0.4375, 0.5141, 0.4062, 0.5141, 0.4062, 0.5, 0.4375, 0.5141, 0.4375, 0.5282, 0.4062, 0.5282, 0.4062, 0.5141, 0.4375, 0.5282, 0.4375, 0.5423, 0.4063, 0.5423, 0.4062, 0.5282, 0.4375, 0.5423, 0.4375, 0.5564, 0.4063, 0.5564, 0.4063, 0.5423, 0.4375, 0.5564, 0.4375, 0.5705, 0.4062, 0.5705, 0.4063, 0.5564, 0.4375, 0.5705, 0.4375, 0.5846, 0.4062, 0.5846, 0.4062, 0.5705, 0.4375, 0.5846, 0.4375, 0.5987, 0.4062, 0.5987, 0.4062, 0.5846, 0.4375, 0.5987, 0.4375, 0.6128, 0.4062, 0.6128, 0.4062, 0.5987, 0.4375, 0.6128, 0.4375, 0.6269, 0.4062, 0.6269, 0.4062, 0.6128, 0.4375, 0.6269, 0.4375, 0.641, 0.4062, 0.641, 0.4062, 0.6269, 0.4375, 0.641, 0.4375, 0.6551, 0.4062, 0.6551, 0.4062, 0.641, 0.4688, 0.5, 0.4688, 0.5141, 0.4375, 0.5141, 0.4375, 0.5, 0.4688, 0.5141, 0.4688, 0.5282, 0.4375, 0.5282, 0.4375, 0.5141, 0.4688, 0.5282, 0.4688, 0.5423, 0.4375, 0.5423, 0.4375, 0.5282, 0.4688, 0.5423, 0.4688, 0.5564, 0.4375, 0.5564, 0.4375, 0.5423, 0.4688, 0.5564, 0.4688, 0.5705, 0.4375, 0.5705, 0.4375, 0.5564, 0.4688, 0.5705, 0.4688, 0.5846, 0.4375, 0.5846, 0.4375, 0.5705, 0.4688, 0.5846, 0.4688, 0.5987, 0.4375, 0.5987, 0.4375, 0.5846, 0.4688, 0.5987, 0.4688, 0.6128, 0.4375, 0.6128, 0.4375, 0.5987, 0.4688, 0.6128, 0.4687, 0.6269, 0.4375, 0.6269, 0.4375, 0.6128, 0.4687, 0.6269, 0.4687, 0.641, 0.4375, 0.641, 0.4375, 0.6269, 0.4687, 0.641, 0.4688, 0.6551, 0.4375, 0.6551, 0.4375, 0.641, 0.5, 0.5, 0.5, 0.5141, 0.4688, 0.5141, 0.4688, 0.5, 0.5, 0.5141, 0.5, 0.5282, 0.4688, 0.5282, 0.4688, 0.5141, 0.5, 0.5282, 0.5, 0.5423, 0.4688, 0.5423, 0.4688, 0.5282, 0.5, 0.5423, 0.5, 0.5564, 0.4688, 0.5564, 0.4688, 0.5423, 0.5, 0.5564, 0.5, 0.5705, 0.4688, 0.5705, 0.4688, 0.5564, 0.5, 0.5705, 0.5, 0.5846, 0.4688, 0.5846, 0.4688, 0.5705, 0.5, 0.5846, 0.5, 0.5987, 0.4688, 0.5987, 0.4688, 0.5846, 0.5, 0.5987, 0.5, 0.6128, 0.4688, 0.6128, 0.4688, 0.5987, 0.5, 0.6128, 0.5, 0.6269, 0.4687, 0.6269, 0.4688, 0.6128, 0.5, 0.6269, 0.5, 0.641, 0.4687, 0.641, 0.4687, 0.6269, 0.5, 0.641, 0.5, 0.6551, 0.4688, 0.6551, 0.4687, 0.641, 0.5312, 0.5, 0.5312, 0.5141, 0.5, 0.5141, 0.5, 0.5, 0.5312, 0.5141, 0.5312, 0.5282, 0.5, 0.5282, 0.5, 0.5141, 0.5312, 0.5282, 0.5312, 0.5423, 0.5, 0.5423, 0.5, 0.5282, 0.5312, 0.5423, 0.5312, 0.5564, 0.5, 0.5564, 0.5, 0.5423, 0.5312, 0.5564, 0.5312, 0.5705, 0.5, 0.5705, 0.5, 0.5564, 0.5312, 0.5705, 0.5312, 0.5846, 0.5, 0.5846, 0.5, 0.5705, 0.5312, 0.5846, 0.5312, 0.5987, 0.5, 0.5987, 0.5, 0.5846, 0.5312, 0.5987, 0.5312, 0.6128, 0.5, 0.6128, 0.5, 0.5987, 0.5312, 0.6128, 0.5312, 0.6269, 0.5, 0.6269, 0.5, 0.6128, 0.5312, 0.6269, 0.5312, 0.641, 0.5, 0.641, 0.5, 0.6269, 0.5312, 0.641, 0.5312, 0.6551, 0.5, 0.6551, 0.5, 0.641, 0.5625, 0.5, 0.5625, 0.5141, 0.5312, 0.5141, 0.5312, 0.5, 0.5625, 0.5141, 0.5625, 0.5282, 0.5312, 0.5282, 0.5312, 0.5141, 0.5625, 0.5282, 0.5625, 0.5423, 0.5312, 0.5423, 0.5312, 0.5282, 0.5625, 0.5423, 0.5625, 0.5564, 0.5312, 0.5564, 0.5312, 0.5423, 0.5625, 0.5564, 0.5625, 0.5705, 0.5312, 0.5705, 0.5312, 0.5564, 0.5625, 0.5705, 0.5625, 0.5846, 0.5312, 0.5846, 0.5312, 0.5705, 0.5625, 0.5846, 0.5625, 0.5987, 0.5312, 0.5987, 0.5312, 0.5846, 0.5625, 0.5987, 0.5625, 0.6128, 0.5312, 0.6128, 0.5312, 0.5987, 0.5625, 0.6128, 0.5625, 0.6269, 0.5312, 0.6269, 0.5312, 0.6128, 0.5625, 0.6269, 0.5625, 0.641, 0.5312, 0.641, 0.5312, 0.6269, 0.5625, 0.641, 0.5625, 0.6551, 0.5312, 0.6551, 0.5312, 0.641, 0.5938, 0.5, 0.5938, 0.5141, 0.5625, 0.5141, 0.5625, 0.5, 0.5938, 0.5141, 0.5938, 0.5282, 0.5625, 0.5282, 0.5625, 0.5141, 0.5938, 0.5282, 0.5938, 0.5423, 0.5625, 0.5423, 0.5625, 0.5282, 0.5938, 0.5423, 0.5938, 0.5564, 0.5625, 0.5564, 0.5625, 0.5423, 0.5938, 0.5564, 0.5938, 0.5705, 0.5625, 0.5705, 0.5625, 0.5564, 0.5938, 0.5705, 0.5938, 0.5846, 0.5625, 0.5846, 0.5625, 0.5705, 0.5938, 0.5846, 0.5938, 0.5987, 0.5625, 0.5987, 0.5625, 0.5846, 0.5938, 0.5987, 0.5938, 0.6128, 0.5625, 0.6128, 0.5625, 0.5987, 0.5938, 0.6128, 0.5938, 0.6269, 0.5625, 0.6269, 0.5625, 0.6128, 0.5938, 0.6269, 0.5938, 0.641, 0.5625, 0.641, 0.5625, 0.6269, 0.5938, 0.641, 0.5938, 0.6551, 0.5625, 0.6551, 0.5625, 0.641, 0.625, 0.5, 0.625, 0.5141, 0.5938, 0.5141, 0.5938, 0.5, 0.625, 0.5141, 0.625, 0.5282, 0.5938, 0.5282, 0.5938, 0.5141, 0.625, 0.5282, 0.625, 0.5423, 0.5938, 0.5423, 0.5938, 0.5282, 0.625, 0.5423, 0.625, 0.5564, 0.5938, 0.5564, 0.5938, 0.5423, 0.625, 0.5564, 0.625, 0.5705, 0.5938, 0.5705, 0.5938, 0.5564, 0.625, 0.5705, 0.625, 0.5846, 0.5938, 0.5846, 0.5938, 0.5705, 0.625, 0.5846, 0.625, 0.5987, 0.5938, 0.5987, 0.5938, 0.5846, 0.625, 0.5987, 0.625, 0.6128, 0.5938, 0.6128, 0.5938, 0.5987, 0.625, 0.6128, 0.625, 0.6269, 0.5938, 0.6269, 0.5938, 0.6128, 0.625, 0.6269, 0.625, 0.641, 0.5938, 0.641, 0.5938, 0.6269, 0.625, 0.641, 0.625, 0.6551, 0.5938, 0.6551, 0.5938, 0.641, 0.6562, 0.5, 0.6562, 0.5141, 0.625, 0.5141, 0.625, 0.5, 0.6562, 0.5141, 0.6562, 0.5282, 0.625, 0.5282, 0.625, 0.5141, 0.6562, 0.5282, 0.6563, 0.5423, 0.625, 0.5423, 0.625, 0.5282, 0.6563, 0.5423, 0.6563, 0.5564, 0.625, 0.5564, 0.625, 0.5423, 0.6563, 0.5564, 0.6562, 0.5705, 0.625, 0.5705, 0.625, 0.5564, 0.6562, 0.5705, 0.6562, 0.5846, 0.625, 0.5846, 0.625, 0.5705, 0.6562, 0.5846, 0.6562, 0.5987, 0.625, 0.5987, 0.625, 0.5846, 0.6562, 0.5987, 0.6562, 0.6128, 0.625, 0.6128, 0.625, 0.5987, 0.6562, 0.6128, 0.6562, 0.6269, 0.625, 0.6269, 0.625, 0.6128, 0.6562, 0.6269, 0.6562, 0.641, 0.625, 0.641, 0.625, 0.6269, 0.6562, 0.641, 0.6562, 0.6551, 0.625, 0.6551, 0.625, 0.641, 0.6875, 0.5, 0.6875, 0.5141, 0.6562, 0.5141, 0.6562, 0.5, 0.6875, 0.5141, 0.6875, 0.5282, 0.6562, 0.5282, 0.6562, 0.5141, 0.6875, 0.5282, 0.6875, 0.5423, 0.6563, 0.5423, 0.6562, 0.5282, 0.6875, 0.5423, 0.6875, 0.5564, 0.6563, 0.5564, 0.6563, 0.5423, 0.6875, 0.5564, 0.6875, 0.5705, 0.6562, 0.5705, 0.6563, 0.5564, 0.6875, 0.5705, 0.6875, 0.5846, 0.6562, 0.5846, 0.6562, 0.5705, 0.6875, 0.5846, 0.6875, 0.5987, 0.6562, 0.5987, 0.6562, 0.5846, 0.6875, 0.5987, 0.6875, 0.6128, 0.6562, 0.6128, 0.6562, 0.5987, 0.6875, 0.6128, 0.6875, 0.6269, 0.6562, 0.6269, 0.6562, 0.6128, 0.6875, 0.6269, 0.6875, 0.641, 0.6562, 0.641, 0.6562, 0.6269, 0.6875, 0.641, 0.6875, 0.6551, 0.6562, 0.6551, 0.6562, 0.641, 0.7188, 0.5, 0.7188, 0.5141, 0.6875, 0.5141, 0.6875, 0.5, 0.7188, 0.5141, 0.7188, 0.5282, 0.6875, 0.5282, 0.6875, 0.5141, 0.7188, 0.5282, 0.7188, 0.5423, 0.6875, 0.5423, 0.6875, 0.5282, 0.7188, 0.5423, 0.7188, 0.5564, 0.6875, 0.5564, 0.6875, 0.5423, 0.7188, 0.5564, 0.7188, 0.5705, 0.6875, 0.5705, 0.6875, 0.5564, 0.7188, 0.5705, 0.7188, 0.5846, 0.6875, 0.5846, 0.6875, 0.5705, 0.7188, 0.5846, 0.7187, 0.5987, 0.6875, 0.5987, 0.6875, 0.5846, 0.7187, 0.5987, 0.7187, 0.6128, 0.6875, 0.6128, 0.6875, 0.5987, 0.7187, 0.6128, 0.7187, 0.6269, 0.6875, 0.6269, 0.6875, 0.6128, 0.7187, 0.6269, 0.7188, 0.641, 0.6875, 0.641, 0.6875, 0.6269, 0.7188, 0.641, 0.7188, 0.6551, 0.6875, 0.6551, 0.6875, 0.641, 0.75, 0.5, 0.75, 0.5141, 0.7188, 0.5141, 0.7188, 0.5, 0.75, 0.5141, 0.75, 0.5282, 0.7188, 0.5282, 0.7188, 0.5141, 0.75, 0.5282, 0.75, 0.5423, 0.7188, 0.5423, 0.7188, 0.5282, 0.75, 0.5423, 0.75, 0.5564, 0.7188, 0.5564, 0.7188, 0.5423, 0.75, 0.5564, 0.75, 0.5705, 0.7188, 0.5705, 0.7188, 0.5564, 0.75, 0.5705, 0.75, 0.5846, 0.7188, 0.5846, 0.7188, 0.5705, 0.75, 0.5846, 0.75, 0.5987, 0.7187, 0.5987, 0.7188, 0.5846, 0.75, 0.5987, 0.75, 0.6128, 0.7187, 0.6128, 0.7187, 0.5987, 0.75, 0.6128, 0.75, 0.6269, 0.7187, 0.6269, 0.7187, 0.6128, 0.75, 0.6269, 0.75, 0.641, 0.7188, 0.641, 0.7187, 0.6269, 0.75, 0.641, 0.75, 0.6551, 0.7188, 0.6551, 0.7188, 0.641, 0.7812, 0.5, 0.7812, 0.5141, 0.75, 0.5141, 0.75, 0.5, 0.7812, 0.5141, 0.7812, 0.5282, 0.75, 0.5282, 0.75, 0.5141, 0.7812, 0.5282, 0.7812, 0.5423, 0.75, 0.5423, 0.75, 0.5282, 0.7812, 0.5423, 0.7812, 0.5564, 0.75, 0.5564, 0.75, 0.5423, 0.7812, 0.5564, 0.7812, 0.5705, 0.75, 0.5705, 0.75, 0.5564, 0.7812, 0.5705, 0.7813, 0.5846, 0.75, 0.5846, 0.75, 0.5705, 0.7813, 0.5846, 0.7813, 0.5987, 0.75, 0.5987, 0.75, 0.5846, 0.7813, 0.5987, 0.7813, 0.6128, 0.75, 0.6128, 0.75, 0.5987, 0.7813, 0.6128, 0.7813, 0.6269, 0.75, 0.6269, 0.75, 0.6128, 0.7813, 0.6269, 0.7813, 0.641, 0.75, 0.641, 0.75, 0.6269, 0.7813, 0.641, 0.7813, 0.6551, 0.75, 0.6551, 0.75, 0.641, 0.8125, 0.5, 0.8125, 0.5141, 0.7812, 0.5141, 0.7812, 0.5, 0.8125, 0.5141, 0.8125, 0.5282, 0.7812, 0.5282, 0.7812, 0.5141, 0.8125, 0.5282, 0.8125, 0.5423, 0.7812, 0.5423, 0.7812, 0.5282, 0.8125, 0.5423, 0.8125, 0.5564, 0.7812, 0.5564, 0.7812, 0.5423, 0.8125, 0.5564, 0.8125, 0.5705, 0.7812, 0.5705, 0.7812, 0.5564, 0.8125, 0.5705, 0.8125, 0.5846, 0.7813, 0.5846, 0.7812, 0.5705, 0.8125, 0.5846, 0.8125, 0.5987, 0.7813, 0.5987, 0.7813, 0.5846, 0.8125, 0.5987, 0.8125, 0.6128, 0.7813, 0.6128, 0.7813, 0.5987, 0.8125, 0.6128, 0.8125, 0.6269, 0.7813, 0.6269, 0.7813, 0.6128, 0.8125, 0.6269, 0.8125, 0.641, 0.7813, 0.641, 0.7813, 0.6269, 0.8125, 0.641, 0.8125, 0.6551, 0.7813, 0.6551, 0.7813, 0.641, 0.8438, 0.5, 0.8438, 0.5141, 0.8125, 0.5141, 0.8125, 0.5, 0.8438, 0.5141, 0.8437, 0.5282, 0.8125, 0.5282, 0.8125, 0.5141, 0.8437, 0.5282, 0.8438, 0.5423, 0.8125, 0.5423, 0.8125, 0.5282, 0.8438, 0.5423, 0.8438, 0.5564, 0.8125, 0.5564, 0.8125, 0.5423, 0.8438, 0.5564, 0.8438, 0.5705, 0.8125, 0.5705, 0.8125, 0.5564, 0.8438, 0.5705, 0.8438, 0.5846, 0.8125, 0.5846, 0.8125, 0.5705, 0.8438, 0.5846, 0.8438, 0.5987, 0.8125, 0.5987, 0.8125, 0.5846, 0.8438, 0.5987, 0.8438, 0.6128, 0.8125, 0.6128, 0.8125, 0.5987, 0.8438, 0.6128, 0.8438, 0.6269, 0.8125, 0.6269, 0.8125, 0.6128, 0.8438, 0.6269, 0.8438, 0.641, 0.8125, 0.641, 0.8125, 0.6269, 0.8438, 0.641, 0.8438, 0.6551, 0.8125, 0.6551, 0.8125, 0.641, 0.875, 0.5, 0.875, 0.5141, 0.8438, 0.5141, 0.8438, 0.5, 0.875, 0.5141, 0.875, 0.5282, 0.8437, 0.5282, 0.8438, 0.5141, 0.875, 0.5282, 0.875, 0.5423, 0.8438, 0.5423, 0.8437, 0.5282, 0.875, 0.5423, 0.875, 0.5564, 0.8438, 0.5564, 0.8438, 0.5423, 0.875, 0.5564, 0.875, 0.5705, 0.8438, 0.5705, 0.8438, 0.5564, 0.875, 0.5705, 0.875, 0.5846, 0.8438, 0.5846, 0.8438, 0.5705, 0.875, 0.5846, 0.875, 0.5987, 0.8438, 0.5987, 0.8438, 0.5846, 0.875, 0.5987, 0.875, 0.6128, 0.8438, 0.6128, 0.8438, 0.5987, 0.875, 0.6128, 0.875, 0.6269, 0.8438, 0.6269, 0.8438, 0.6128, 0.875, 0.6269, 0.875, 0.641, 0.8438, 0.641, 0.8438, 0.6269, 0.875, 0.641, 0.875, 0.6551, 0.8438, 0.6551, 0.8438, 0.641, 0.9062, 0.5, 0.9062, 0.5141, 0.875, 0.5141, 0.875, 0.5, 0.9062, 0.5141, 0.9062, 0.5282, 0.875, 0.5282, 0.875, 0.5141, 0.9062, 0.5282, 0.9062, 0.5423, 0.875, 0.5423, 0.875, 0.5282, 0.9062, 0.5423, 0.9062, 0.5564, 0.875, 0.5564, 0.875, 0.5423, 0.9062, 0.5564, 0.9062, 0.5705, 0.875, 0.5705, 0.875, 0.5564, 0.9062, 0.5705, 0.9062, 0.5846, 0.875, 0.5846, 0.875, 0.5705, 0.9062, 0.5846, 0.9062, 0.5987, 0.875, 0.5987, 0.875, 0.5846, 0.9062, 0.5987, 0.9062, 0.6128, 0.875, 0.6128, 0.875, 0.5987, 0.9062, 0.6128, 0.9062, 0.6269, 0.875, 0.6269, 0.875, 0.6128, 0.9062, 0.6269, 0.9062, 0.641, 0.875, 0.641, 0.875, 0.6269, 0.9062, 0.641, 0.9062, 0.6551, 0.875, 0.6551, 0.875, 0.641, 0.9375, 0.5, 0.9375, 0.5141, 0.9062, 0.5141, 0.9062, 0.5, 0.9375, 0.5141, 0.9375, 0.5282, 0.9062, 0.5282, 0.9062, 0.5141, 0.9375, 0.5282, 0.9375, 0.5423, 0.9062, 0.5423, 0.9062, 0.5282, 0.9375, 0.5423, 0.9375, 0.5564, 0.9062, 0.5564, 0.9062, 0.5423, 0.9375, 0.5564, 0.9375, 0.5705, 0.9062, 0.5705, 0.9062, 0.5564, 0.9375, 0.5705, 0.9375, 0.5846, 0.9062, 0.5846, 0.9062, 0.5705, 0.9375, 0.5846, 0.9375, 0.5987, 0.9062, 0.5987, 0.9062, 0.5846, 0.9375, 0.5987, 0.9375, 0.6128, 0.9062, 0.6128, 0.9062, 0.5987, 0.9375, 0.6128, 0.9375, 0.6269, 0.9062, 0.6269, 0.9062, 0.6128, 0.9375, 0.6269, 0.9375, 0.641, 0.9062, 0.641, 0.9062, 0.6269, 0.9375, 0.641, 0.9375, 0.6551, 0.9062, 0.6551, 0.9062, 0.641, 0.9688, 0.5, 0.9688, 0.5141, 0.9375, 0.5141, 0.9375, 0.5, 0.9688, 0.5141, 0.9688, 0.5282, 0.9375, 0.5282, 0.9375, 0.5141, 0.9688, 0.5282, 0.9688, 0.5423, 0.9375, 0.5423, 0.9375, 0.5282, 0.9688, 0.5423, 0.9688, 0.5564, 0.9375, 0.5564, 0.9375, 0.5423, 0.9688, 0.5564, 0.9688, 0.5705, 0.9375, 0.5705, 0.9375, 0.5564, 0.9688, 0.5705, 0.9688, 0.5846, 0.9375, 0.5846, 0.9375, 0.5705, 0.9688, 0.5846, 0.9688, 0.5987, 0.9375, 0.5987, 0.9375, 0.5846, 0.9688, 0.5987, 0.9688, 0.6128, 0.9375, 0.6128, 0.9375, 0.5987, 0.9688, 0.6128, 0.9688, 0.6269, 0.9375, 0.6269, 0.9375, 0.6128, 0.9688, 0.6269, 0.9688, 0.641, 0.9375, 0.641, 0.9375, 0.6269, 0.9688, 0.641, 0.9688, 0.6551, 0.9375, 0.6551, 0.9375, 0.641])
me_cube_006.materials.append(mat_chairframe)
me_cube_006.update()
me_cube = bpy.data.meshes.new('Cube')
me_cube.from_pydata([(-0.8735, -0.8735, 0.1024), (-0.8201, 0.7565, 2.361), (-0.8735, 0.8735, 0.1024), (-0.8201, 0.7565, 1.102), (0.8735, -0.8735, 0.1024), (0.8735, 0.8735, 0.1024), (-0.6882, -0.6882, 0.203), (-0.8735, -0.8735, 0.09402), (-0.709, -0.709, 0.2023), (-0.7295, -0.7295, 0.2003), (-0.7494, -0.7494, 0.1969), (-0.7686, -0.7686, 0.1922), (-0.7868, -0.7868, 0.1863), (-0.8038, -0.8038, 0.1792), (-0.8192, -0.8192, 0.1711), (-0.8331, -0.8331, 0.162), (-0.8451, -0.8451, 0.152), (-0.8552, -0.8552, 0.1413), (-0.8631, -0.8631, 0.13), (-0.8689, -0.8689, 0.1183), (-0.8723, -0.8723, 0.1062), (-0.6882, 0.6882, 0.203), (-0.8735, 0.8735, 0.09402), (-0.709, 0.709, 0.2023), (-0.7295, 0.7295, 0.2003), (-0.7494, 0.7494, 0.1969), (-0.7686, 0.7686, 0.1922), (-0.7868, 0.7868, 0.1863), (-0.8038, 0.8038, 0.1792), (-0.8192, 0.8192, 0.1711), (-0.8331, 0.8331, 0.162), (-0.8451, 0.8451, 0.152), (-0.8552, 0.8552, 0.1413), (-0.8631, 0.8631, 0.13), (-0.8689, 0.8689, 0.1183), (-0.8723, 0.8723, 0.1062), (0.6882, -0.6882, 0.203), (0.8735, -0.8735, 0.09402), (0.709, -0.709, 0.2023), (0.7295, -0.7295, 0.2003), (0.7494, -0.7494, 0.1969), (0.7686, -0.7686, 0.1922), (0.7868, -0.7868, 0.1863), (0.8038, -0.8038, 0.1792), (0.8192, -0.8192, 0.1711), (0.8331, -0.8331, 0.162), (0.8451, -0.8451, 0.152), (0.8552, -0.8552, 0.1413), (0.8631, -0.8631, 0.13), (0.8689, -0.8689, 0.1183), (0.8723, -0.8723, 0.1062), (0.6882, 0.6882, 0.203), (0.8735, 0.8735, 0.09402), (0.709, 0.709, 0.2023), (0.7295, 0.7295, 0.2003), (0.7494, 0.7494, 0.1969), (0.7686, 0.7686, 0.1922), (0.7868, 0.7868, 0.1863), (0.8038, 0.8038, 0.1792), (0.8192, 0.8192, 0.1711), (0.8331, 0.8331, 0.162), (0.8451, 0.8451, 0.152), (0.8552, 0.8552, 0.1413), (0.8631, 0.8631, 0.13), (0.8689, 0.8689, 0.1183), (0.8723, 0.8723, 0.1062), (0.8201, 0.7565, 1.102), (0.8201, 0.7565, 2.361), (-0.6656, 0.6674, 2.206), (-0.8201, 0.7887, 2.361), (-0.6829, 0.6682, 2.223), (-0.7, 0.6704, 2.24), (-0.7166, 0.6742, 2.257), (-0.7326, 0.6794, 2.273), (-0.7478, 0.686, 2.288), (-0.7619, 0.6939, 2.302), (-0.7748, 0.7029, 2.315), (-0.7863, 0.7131, 2.327), (-0.7964, 0.7242, 2.337), (-0.8048, 0.7361, 2.345), (-0.8114, 0.7487, 2.352), (-0.8162, 0.7617, 2.357), (-0.8191, 0.7751, 2.36), (-0.6656, 0.6674, 1.256), (-0.8201, 0.7887, 1.102), (-0.6829, 0.6682, 1.239), (-0.7, 0.6704, 1.222), (-0.7166, 0.6742, 1.205), (-0.7326, 0.6794, 1.189), (-0.7478, 0.686, 1.174), (-0.7619, 0.6939, 1.16), (-0.7748, 0.7029, 1.147), (-0.7863, 0.7131, 1.136), (-0.7964, 0.7242, 1.126), (-0.8048, 0.7361, 1.117), (-0.8114, 0.7487, 1.111), (-0.8162, 0.7617, 1.106), (-0.8191, 0.7751, 1.103), (0.6656, 0.6674, 1.256), (0.8201, 0.7887, 1.102), (0.6829, 0.6682, 1.239), (0.7, 0.6704, 1.222), (0.7166, 0.6742, 1.205), (0.7326, 0.6794, 1.189), (0.7478, 0.686, 1.174), (0.7619, 0.6939, 1.16), (0.7748, 0.7029, 1.147), (0.7863, 0.7131, 1.136), (0.7964, 0.7242, 1.126), (0.8048, 0.7361, 1.117), (0.8114, 0.7487, 1.111), (0.8162, 0.7617, 1.106), (0.8191, 0.7751, 1.103), (0.6656, 0.6674, 2.206), (0.8201, 0.7887, 2.361), (0.6829, 0.6682, 2.223), (0.7, 0.6704, 2.24), (0.7166, 0.6742, 2.257), (0.7326, 0.6794, 2.273), (0.7478, 0.686, 2.288), (0.7619, 0.6939, 2.302), (0.7748, 0.7029, 2.315), (0.7863, 0.7131, 2.327), (0.7964, 0.7242, 2.337), (0.8048, 0.7361, 2.345), (0.8114, 0.7487, 2.352), (0.8162, 0.7617, 2.357), (0.8191, 0.7751, 2.36)], [], [(51, 21, 6, 36), (5, 4, 37, 52), (98, 113, 68, 83), (0, 2, 22, 7), (2, 5, 52, 22), (6, 21, 23, 8), (8, 23, 24, 9), (9, 24, 25, 10), (10, 25, 26, 11), (11, 26, 27, 12), (12, 27, 28, 13), (13, 28, 29, 14), (14, 29, 30, 15), (15, 30, 31, 16), (16, 31, 32, 17), (17, 32, 33, 18), (18, 33, 34, 19), (19, 34, 35, 20), (20, 35, 22, 7), (21, 51, 53, 23), (23, 53, 54, 24), (24, 54, 55, 25), (25, 55, 56, 26), (26, 56, 57, 27), (27, 57, 58, 28), (28, 58, 59, 29), (29, 59, 60, 30), (30, 60, 61, 31), (31, 61, 62, 32), (32, 62, 63, 33), (33, 63, 64, 34), (34, 64, 65, 35), (35, 65, 52, 22), (51, 36, 38, 53), (53, 38, 39, 54), (54, 39, 40, 55), (55, 40, 41, 56), (56, 41, 42, 57), (57, 42, 43, 58), (58, 43, 44, 59), (59, 44, 45, 60), (60, 45, 46, 61), (61, 46, 47, 62), (62, 47, 48, 63), (63, 48, 49, 64), (64, 49, 50, 65), (65, 50, 37, 52), (36, 6, 8, 38), (38, 8, 9, 39), (39, 9, 10, 40), (40, 10, 11, 41), (41, 11, 12, 42), (42, 12, 13, 43), (43, 13, 14, 44), (44, 14, 15, 45), (45, 15, 16, 46), (46, 16, 17, 47), (47, 17, 18, 48), (48, 18, 19, 49), (49, 19, 20, 50), (50, 20, 7, 37), (4, 0, 7, 37), (3, 84, 99, 66), (66, 99, 114, 67), (84, 3, 1, 69), (83, 68, 70, 85), (85, 70, 71, 86), (86, 71, 72, 87), (87, 72, 73, 88), (88, 73, 74, 89), (89, 74, 75, 90), (90, 75, 76, 91), (91, 76, 77, 92), (92, 77, 78, 93), (93, 78, 79, 94), (94, 79, 80, 95), (95, 80, 81, 96), (96, 81, 82, 97), (97, 82, 69, 84), (113, 98, 100, 115), (115, 100, 101, 116), (116, 101, 102, 117), (117, 102, 103, 118), (118, 103, 104, 119), (119, 104, 105, 120), (120, 105, 106, 121), (121, 106, 107, 122), (122, 107, 108, 123), (123, 108, 109, 124), (124, 109, 110, 125), (125, 110, 111, 126), (126, 111, 112, 127), (127, 112, 99, 114), (84, 99, 112, 97), (97, 112, 111, 96), (96, 111, 110, 95), (95, 110, 109, 94), (94, 109, 108, 93), (93, 108, 107, 92), (92, 107, 106, 91), (91, 106, 105, 90), (90, 105, 104, 89), (89, 104, 103, 88), (88, 103, 102, 87), (87, 102, 101, 86), (86, 101, 100, 85), (85, 100, 98, 83), (114, 69, 82, 127), (127, 82, 81, 126), (126, 81, 80, 125), (125, 80, 79, 124), (124, 79, 78, 123), (123, 78, 77, 122), (122, 77, 76, 121), (121, 76, 75, 120), (120, 75, 74, 119), (119, 74, 73, 118), (118, 73, 72, 117), (117, 72, 71, 116), (116, 71, 70, 115), (115, 70, 68, 113), (67, 114, 69, 1)])
_uv = me_cube.uv_layers.new(name='UVMap')
_uv.uv.foreach_set('vector', [0.7859, 0.3621, 0.7859, 0.3555, 0.7925, 0.3555, 0.7925, 0.3621, 0.7847, 0.3633, 0.7936, 0.3633, 0.7936, 0.3633, 0.7847, 0.3633, 0.1824, 0.949, 0.1869, 0.949, 0.1869, 0.9427, 0.1824, 0.9427, 0.7936, 0.3543, 0.7847, 0.3543, 0.7847, 0.3544, 0.7936, 0.3544, 0.7847, 0.3543, 0.7847, 0.3633, 0.7847, 0.3633, 0.7847, 0.3544, 0.7925, 0.3555, 0.7859, 0.3555, 0.7858, 0.3554, 0.7925, 0.3554, 0.7925, 0.3554, 0.7858, 0.3554, 0.7857, 0.3553, 0.7926, 0.3553, 0.7926, 0.3553, 0.7857, 0.3553, 0.7856, 0.3552, 0.7927, 0.3552, 0.7927, 0.3552, 0.7856, 0.3552, 0.7855, 0.3551, 0.7928, 0.3551, 0.7928, 0.3551, 0.7855, 0.3551, 0.7854, 0.355, 0.7929, 0.355, 0.7929, 0.355, 0.7854, 0.355, 0.7853, 0.355, 0.793, 0.355, 0.793, 0.355, 0.7853, 0.355, 0.7852, 0.3549, 0.7931, 0.3549, 0.7931, 0.3549, 0.7852, 0.3549, 0.7851, 0.3548, 0.7932, 0.3548, 0.7932, 0.3548, 0.7851, 0.3548, 0.7851, 0.3547, 0.7933, 0.3547, 0.7933, 0.3547, 0.7851, 0.3547, 0.785, 0.3546, 0.7933, 0.3546, 0.7933, 0.3546, 0.785, 0.3546, 0.7849, 0.3546, 0.7934, 0.3546, 0.7934, 0.3546, 0.7849, 0.3546, 0.7848, 0.3545, 0.7935, 0.3545, 0.7935, 0.3545, 0.7848, 0.3545, 0.7848, 0.3544, 0.7935, 0.3544, 0.7935, 0.3544, 0.7848, 0.3544, 0.7847, 0.3544, 0.7936, 0.3544, 0.7859, 0.3555, 0.7859, 0.3621, 0.7858, 0.3622, 0.7858, 0.3554, 0.7858, 0.3554, 0.7858, 0.3622, 0.7857, 0.3623, 0.7857, 0.3553, 0.7857, 0.3553, 0.7857, 0.3623, 0.7856, 0.3624, 0.7856, 0.3552, 0.7856, 0.3552, 0.7856, 0.3624, 0.7855, 0.3625, 0.7855, 0.3551, 0.7855, 0.3551, 0.7855, 0.3625, 0.7854, 0.3626, 0.7854, 0.355, 0.7854, 0.355, 0.7854, 0.3626, 0.7853, 0.3627, 0.7853, 0.355, 0.7853, 0.355, 0.7853, 0.3627, 0.7852, 0.3628, 0.7852, 0.3549, 0.7852, 0.3549, 0.7852, 0.3628, 0.7851, 0.3628, 0.7851, 0.3548, 0.7851, 0.3548, 0.7851, 0.3628, 0.7851, 0.3629, 0.7851, 0.3547, 0.7851, 0.3547, 0.7851, 0.3629, 0.785, 0.363, 0.785, 0.3546, 0.785, 0.3546, 0.785, 0.363, 0.7849, 0.3631, 0.7849, 0.3546, 0.7849, 0.3546, 0.7849, 0.3631, 0.7848, 0.3631, 0.7848, 0.3545, 0.7848, 0.3545, 0.7848, 0.3631, 0.7848, 0.3632, 0.7848, 0.3544, 0.7848, 0.3544, 0.7848, 0.3632, 0.7847, 0.3633, 0.7847, 0.3544, 0.7859, 0.3621, 0.7925, 0.3621, 0.7925, 0.3622, 0.7858, 0.3622, 0.7858, 0.3622, 0.7925, 0.3622, 0.7926, 0.3623, 0.7857, 0.3623, 0.7857, 0.3623, 0.7926, 0.3623, 0.7927, 0.3624, 0.7856, 0.3624, 0.7856, 0.3624, 0.7927, 0.3624, 0.7928, 0.3625, 0.7855, 0.3625, 0.7855, 0.3625, 0.7928, 0.3625, 0.7929, 0.3626, 0.7854, 0.3626, 0.7854, 0.3626, 0.7929, 0.3626, 0.793, 0.3627, 0.7853, 0.3627, 0.7853, 0.3627, 0.793, 0.3627, 0.7931, 0.3628, 0.7852, 0.3628, 0.7852, 0.3628, 0.7931, 0.3628, 0.7932, 0.3628, 0.7851, 0.3628, 0.7851, 0.3628, 0.7932, 0.3628, 0.7933, 0.3629, 0.7851, 0.3629, 0.7851, 0.3629, 0.7933, 0.3629, 0.7933, 0.363, 0.785, 0.363, 0.785, 0.363, 0.7933, 0.363, 0.7934, 0.3631, 0.7849, 0.3631, 0.7849, 0.3631, 0.7934, 0.3631, 0.7935, 0.3631, 0.7848, 0.3631, 0.7848, 0.3631, 0.7935, 0.3631, 0.7935, 0.3632, 0.7848, 0.3632, 0.7848, 0.3632, 0.7935, 0.3632, 0.7936, 0.3633, 0.7847, 0.3633, 0.7925, 0.3621, 0.7925, 0.3555, 0.7925, 0.3554, 0.7925, 0.3622, 0.7925, 0.3622, 0.7925, 0.3554, 0.7926, 0.3553, 0.7926, 0.3623, 0.7926, 0.3623, 0.7926, 0.3553, 0.7927, 0.3552, 0.7927, 0.3624, 0.7927, 0.3624, 0.7927, 0.3552, 0.7928, 0.3551, 0.7928, 0.3625, 0.7928, 0.3625, 0.7928, 0.3551, 0.7929, 0.355, 0.7929, 0.3626, 0.7929, 0.3626, 0.7929, 0.355, 0.793, 0.355, 0.793, 0.3627, 0.793, 0.3627, 0.793, 0.355, 0.7931, 0.3549, 0.7931, 0.3628, 0.7931, 0.3628, 0.7931, 0.3549, 0.7932, 0.3548, 0.7932, 0.3628, 0.7932, 0.3628, 0.7932, 0.3548, 0.7933, 0.3547, 0.7933, 0.3629, 0.7933, 0.3629, 0.7933, 0.3547, 0.7933, 0.3546, 0.7933, 0.363, 0.7933, 0.363, 0.7933, 0.3546, 0.7934, 0.3546, 0.7934, 0.3631, 0.7934, 0.3631, 0.7934, 0.3546, 0.7935, 0.3545, 0.7935, 0.3631, 0.7935, 0.3631, 0.7935, 0.3545, 0.7935, 0.3544, 0.7935, 0.3632, 0.7935, 0.3632, 0.7935, 0.3544, 0.7936, 0.3544, 0.7936, 0.3633, 0.7936, 0.3633, 0.7936, 0.3543, 0.7936, 0.3544, 0.7936, 0.3633, 0.1812, 0.9415, 0.1814, 0.9416, 0.1814, 0.9501, 0.1812, 0.9502, 0.1812, 0.9502, 0.1814, 0.9501, 0.188, 0.9501, 0.1881, 0.9502, 0.1814, 0.9416, 0.1812, 0.9415, 0.1881, 0.9415, 0.188, 0.9416, 0.1824, 0.9427, 0.1869, 0.9427, 0.187, 0.9426, 0.1824, 0.9426, 0.1824, 0.9426, 0.187, 0.9426, 0.1871, 0.9425, 0.1823, 0.9425, 0.1823, 0.9425, 0.1871, 0.9425, 0.1872, 0.9425, 0.1822, 0.9425, 0.1822, 0.9425, 0.1872, 0.9425, 0.1872, 0.9424, 0.1821, 0.9424, 0.1821, 0.9424, 0.1872, 0.9424, 0.1873, 0.9423, 0.182, 0.9423, 0.182, 0.9423, 0.1873, 0.9423, 0.1874, 0.9422, 0.182, 0.9422, 0.182, 0.9422, 0.1874, 0.9422, 0.1875, 0.9422, 0.1819, 0.9422, 0.1819, 0.9422, 0.1875, 0.9422, 0.1875, 0.9421, 0.1818, 0.9421, 0.1818, 0.9421, 0.1875, 0.9421, 0.1876, 0.942, 0.1817, 0.942, 0.1817, 0.942, 0.1876, 0.942, 0.1877, 0.9419, 0.1817, 0.9419, 0.1817, 0.9419, 0.1877, 0.9419, 0.1878, 0.9419, 0.1816, 0.9419, 0.1816, 0.9419, 0.1878, 0.9419, 0.1878, 0.9418, 0.1815, 0.9418, 0.1815, 0.9418, 0.1878, 0.9418, 0.1879, 0.9417, 0.1815, 0.9417, 0.1815, 0.9417, 0.1879, 0.9417, 0.188, 0.9416, 0.1814, 0.9416, 0.1869, 0.949, 0.1824, 0.949, 0.1824, 0.9491, 0.187, 0.9491, 0.187, 0.9491, 0.1824, 0.9491, 0.1823, 0.9492, 0.1871, 0.9492, 0.1871, 0.9492, 0.1823, 0.9492, 0.1822, 0.9492, 0.1872, 0.9492, 0.1872, 0.9492, 0.1822, 0.9492, 0.1821, 0.9493, 0.1872, 0.9493, 0.1872, 0.9493, 0.1821, 0.9493, 0.182, 0.9494, 0.1873, 0.9494, 0.1873, 0.9494, 0.182, 0.9494, 0.182, 0.9495, 0.1874, 0.9495, 0.1874, 0.9495, 0.182, 0.9495, 0.1819, 0.9496, 0.1875, 0.9496, 0.1875, 0.9496, 0.1819, 0.9496, 0.1818, 0.9496, 0.1875, 0.9496, 0.1875, 0.9496, 0.1818, 0.9496, 0.1817, 0.9497, 0.1876, 0.9497, 0.1876, 0.9497, 0.1817, 0.9497, 0.1817, 0.9498, 0.1877, 0.9498, 0.1877, 0.9498, 0.1817, 0.9498, 0.1816, 0.9499, 0.1878, 0.9498, 0.1878, 0.9498, 0.1816, 0.9499, 0.1815, 0.9499, 0.1878, 0.9499, 0.1878, 0.9499, 0.1815, 0.9499, 0.1815, 0.95, 0.1879, 0.95, 0.1879, 0.95, 0.1815, 0.95, 0.1814, 0.9501, 0.188, 0.9501, 0.1814, 0.9416, 0.1814, 0.9501, 0.1815, 0.95, 0.1815, 0.9417, 0.1815, 0.9417, 0.1815, 0.95, 0.1815, 0.9499, 0.1815, 0.9418, 0.1815, 0.9418, 0.1815, 0.9499, 0.1816, 0.9499, 0.1816, 0.9419, 0.1816, 0.9419, 0.1816, 0.9499, 0.1817, 0.9498, 0.1817, 0.9419, 0.1817, 0.9419, 0.1817, 0.9498, 0.1817, 0.9497, 0.1817, 0.942, 0.1817, 0.942, 0.1817, 0.9497, 0.1818, 0.9496, 0.1818, 0.9421, 0.1818, 0.9421, 0.1818, 0.9496, 0.1819, 0.9496, 0.1819, 0.9422, 0.1819, 0.9422, 0.1819, 0.9496, 0.182, 0.9495, 0.182, 0.9422, 0.182, 0.9422, 0.182, 0.9495, 0.182, 0.9494, 0.182, 0.9423, 0.182, 0.9423, 0.182, 0.9494, 0.1821, 0.9493, 0.1821, 0.9424, 0.1821, 0.9424, 0.1821, 0.9493, 0.1822, 0.9492, 0.1822, 0.9425, 0.1822, 0.9425, 0.1822, 0.9492, 0.1823, 0.9492, 0.1823, 0.9425, 0.1823, 0.9425, 0.1823, 0.9492, 0.1824, 0.9491, 0.1824, 0.9426, 0.1824, 0.9426, 0.1824, 0.9491, 0.1824, 0.949, 0.1824, 0.9427, 0.188, 0.9501, 0.188, 0.9416, 0.1879, 0.9417, 0.1879, 0.95, 0.1879, 0.95, 0.1879, 0.9417, 0.1878, 0.9418, 0.1878, 0.9499, 0.1878, 0.9499, 0.1878, 0.9418, 0.1878, 0.9419, 0.1878, 0.9498, 0.1878, 0.9498, 0.1878, 0.9419, 0.1877, 0.9419, 0.1877, 0.9498, 0.1877, 0.9498, 0.1877, 0.9419, 0.1876, 0.942, 0.1876, 0.9497, 0.1876, 0.9497, 0.1876, 0.942, 0.1875, 0.9421, 0.1875, 0.9496, 0.1875, 0.9496, 0.1875, 0.9421, 0.1875, 0.9422, 0.1875, 0.9496, 0.1875, 0.9496, 0.1875, 0.9422, 0.1874, 0.9422, 0.1874, 0.9495, 0.1874, 0.9495, 0.1874, 0.9422, 0.1873, 0.9423, 0.1873, 0.9494, 0.1873, 0.9494, 0.1873, 0.9423, 0.1872, 0.9424, 0.1872, 0.9493, 0.1872, 0.9493, 0.1872, 0.9424, 0.1872, 0.9425, 0.1872, 0.9492, 0.1872, 0.9492, 0.1872, 0.9425, 0.1871, 0.9425, 0.1871, 0.9492, 0.1871, 0.9492, 0.1871, 0.9425, 0.187, 0.9426, 0.187, 0.9491, 0.187, 0.9491, 0.187, 0.9426, 0.1869, 0.9427, 0.1869, 0.949, 0.1881, 0.9502, 0.188, 0.9501, 0.188, 0.9416, 0.1881, 0.9415])
me_cube.materials.append(mat_cushion)
me_cube.update()
me_cube_001 = bpy.data.meshes.new('Cube.001')
me_cube_001.from_pydata([(-3.637, -0.1935, -0.01659), (-3.637, -0.1935, 8.719), (-3.637, 0.1935, 8.719), (3.637, -0.1935, -0.01659), (3.637, -0.1935, 8.719), (3.637, 0.1935, 8.719), (4.043, -0.2184, -0.01659), (4.043, -0.2184, 8.719), (3.656, -0.2184, -0.01659), (3.656, -0.2184, 8.719), (4.043, 6.093, -0.01659), (4.043, 6.093, 8.719), (3.656, 6.093, 8.719), (12.63, 14.52, 8.719), (12.63, 14.13, 8.719), (12.63, 14.13, -0.01659), (5.359, 14.52, 8.719), (5.359, 14.13, 8.719), (5.359, 14.13, -0.01659), (-3.649, -0.2184, -0.01659), (-3.649, -0.2184, 8.719), (-4.036, -0.2184, -0.01659), (-4.036, -0.2184, 8.719), (-3.649, 6.093, 8.719), (-4.036, 6.093, -0.01659), (-4.036, 6.093, 8.719), (13.04, 14.11, -0.01659), (13.04, 14.11, 8.719), (12.65, 14.11, -0.01659), (12.65, 14.11, 8.719), (13.04, 20.42, -0.01659), (13.04, 20.42, 8.719), (12.65, 20.42, 8.719), (5.346, 14.11, -0.01659), (5.346, 14.11, 8.719), (4.959, 14.11, -0.01659), (4.959, 14.11, 8.719), (5.346, 20.42, 8.719), (4.959, 20.42, -0.01659), (4.959, 20.42, 8.719), (-5.448, 14.52, 8.719), (-5.448, 14.13, 8.719), (-5.448, 14.13, -0.01659), (-12.72, 14.52, 8.719), (-12.72, 14.13, 8.719), (-12.72, 14.13, -0.01659), (-5.043, 14.11, -0.01659), (-5.043, 14.11, 8.719), (-5.43, 14.11, -0.01659), (-5.43, 14.11, 8.719), (-5.043, 20.42, -0.01659), (-5.043, 20.42, 8.719), (-5.43, 20.42, 8.719), (-12.73, 14.11, -0.01659), (-12.73, 14.11, 8.719), (-13.12, 14.11, -0.01659), (-13.12, 14.11, 8.719), (-12.73, 20.42, 8.719), (-13.12, 20.42, -0.01659), (-13.12, 20.42, 8.719), (13.71, 0.1951, 8.719), (13.71, -0.1919, 8.719), (13.71, -0.1919, -0.01659), (6.431, 0.1951, 8.719), (6.431, -0.1919, 8.719), (6.431, -0.1919, -0.01659), (14.11, -0.2168, -0.01659), (14.11, -0.2168, 8.719), (13.72, -0.2168, -0.01659), (13.72, -0.2168, 8.719), (14.11, 6.095, -0.01659), (14.11, 6.095, 8.719), (13.72, 6.095, 8.719), (6.419, -0.2168, -0.01659), (6.419, -0.2168, 8.719), (6.032, -0.2168, -0.01659), (6.032, -0.2168, 8.719), (6.419, 6.095, 8.719), (6.032, 6.095, -0.01659), (6.032, 6.095, 8.719), (-6.454, 0.1951, 8.719), (-6.454, -0.1919, 8.719), (-6.454, -0.1919, -0.01659), (-13.73, 0.1951, 8.719), (-13.73, -0.1919, 8.719), (-13.73, -0.1919, -0.01659), (-6.049, -0.2168, -0.01659), (-6.049, -0.2168, 8.719), (-6.436, -0.2168, -0.01659), (-6.436, -0.2168, 8.719), (-6.049, 6.095, -0.01659), (-6.049, 6.095, 8.719), (-6.436, 6.095, 8.719), (-13.74, -0.2168, -0.01659), (-13.74, -0.2168, 8.719), (-14.13, -0.2168, -0.01659), (-14.13, -0.2168, 8.719), (-13.74, 6.095, 8.719), (-14.13, 6.095, -0.01659), (-14.13, 6.095, 8.719)], [], [(3, 4, 1, 0), (5, 2, 1, 4), (6, 7, 9, 8), (10, 11, 7, 6), (12, 9, 7, 11), (13, 16, 17, 14), (15, 14, 17, 18), (19, 20, 22, 21), (21, 22, 25, 24), (25, 22, 20, 23), (26, 27, 29, 28), (30, 31, 27, 26), (32, 29, 27, 31), (33, 34, 36, 35), (35, 36, 39, 38), (39, 36, 34, 37), (40, 43, 44, 41), (42, 41, 44, 45), (46, 47, 49, 48), (50, 51, 47, 46), (52, 49, 47, 51), (53, 54, 56, 55), (55, 56, 59, 58), (59, 56, 54, 57), (60, 63, 64, 61), (62, 61, 64, 65), (66, 67, 69, 68), (70, 71, 67, 66), (72, 69, 67, 71), (73, 74, 76, 75), (75, 76, 79, 78), (79, 76, 74, 77), (80, 83, 84, 81), (82, 81, 84, 85), (86, 87, 89, 88), (90, 91, 87, 86), (92, 89, 87, 91), (93, 94, 96, 95), (95, 96, 99, 98), (99, 96, 94, 97)])
_uv = me_cube_001.uv_layers.new(name='UVMap')
_uv.uv.foreach_set('vector', [0.1847, 0.1024, 0.1847, 0.04915, 0.229, 0.04915, 0.229, 0.1024, 0.1847, 0.0468, 0.229, 0.0468, 0.229, 0.04915, 0.1847, 0.04915, 0.6367, 0.2516, 0.6367, 0.1983, 0.6391, 0.1983, 0.6391, 0.2516, 0.5982, 0.2516, 0.5982, 0.1983, 0.6367, 0.1983, 0.6367, 0.2516, 0.5982, 0.196, 0.6367, 0.196, 0.6367, 0.1983, 0.5982, 0.1983, 0.0468, 0.196, 0.09113, 0.196, 0.09113, 0.1983, 0.0468, 0.1983, 0.0468, 0.2516, 0.0468, 0.1983, 0.09113, 0.1983, 0.09113, 0.2516, 0.4979, 0.4941, 0.4979, 0.5473, 0.4955, 0.5473, 0.4955, 0.4941, 0.4955, 0.4941, 0.4955, 0.5473, 0.4571, 0.5473, 0.4571, 0.4941, 0.4571, 0.5473, 0.4955, 0.5473, 0.4955, 0.5497, 0.4571, 0.5497, 0.499, 0.1024, 0.499, 0.04915, 0.5014, 0.04915, 0.5014, 0.1024, 0.4606, 0.1024, 0.4606, 0.04915, 0.499, 0.04915, 0.499, 0.1024, 0.4606, 0.0468, 0.499, 0.0468, 0.499, 0.04915, 0.4606, 0.04915, 0.3226, 0.6988, 0.3226, 0.6456, 0.325, 0.6456, 0.325, 0.6988, 0.325, 0.6988, 0.325, 0.6456, 0.3635, 0.6456, 0.3635, 0.6988, 0.3635, 0.6456, 0.325, 0.6456, 0.325, 0.6432, 0.3635, 0.6432, 0.0468, 0.0468, 0.09113, 0.0468, 0.09113, 0.04915, 0.0468, 0.04915, 0.0468, 0.1024, 0.0468, 0.04915, 0.09113, 0.04915, 0.09113, 0.1024, 0.4955, 0.6988, 0.4955, 0.6456, 0.4979, 0.6456, 0.4979, 0.6988, 0.4571, 0.6988, 0.4571, 0.6456, 0.4955, 0.6456, 0.4955, 0.6988, 0.4571, 0.6432, 0.4955, 0.6432, 0.4955, 0.6456, 0.4571, 0.6456, 0.5915, 0.6988, 0.5915, 0.6456, 0.5938, 0.6456, 0.5938, 0.6988, 0.5938, 0.6988, 0.5938, 0.6456, 0.6323, 0.6456, 0.6323, 0.6988, 0.6323, 0.6456, 0.5938, 0.6456, 0.5938, 0.6432, 0.6323, 0.6432, 0.367, 0.1024, 0.3226, 0.1024, 0.3226, 0.1, 0.367, 0.1, 0.367, 0.0468, 0.367, 0.1, 0.3226, 0.1, 0.3226, 0.0468, 0.08526, 0.699, 0.08526, 0.6458, 0.08762, 0.6458, 0.08762, 0.699, 0.0468, 0.699, 0.0468, 0.6458, 0.08526, 0.6458, 0.08526, 0.699, 0.0468, 0.6434, 0.08526, 0.6434, 0.08526, 0.6458, 0.0468, 0.6458, 0.3635, 0.4941, 0.3635, 0.5473, 0.3611, 0.5473, 0.3611, 0.4941, 0.3611, 0.4941, 0.3611, 0.5473, 0.3226, 0.5473, 0.3226, 0.4941, 0.3226, 0.5473, 0.3611, 0.5473, 0.3611, 0.5497, 0.3226, 0.5497, 0.1847, 0.196, 0.229, 0.196, 0.229, 0.1983, 0.1847, 0.1983, 0.1847, 0.2516, 0.1847, 0.1983, 0.229, 0.1983, 0.229, 0.2516, 0.08526, 0.5498, 0.08526, 0.4966, 0.08762, 0.4966, 0.08762, 0.5498, 0.0468, 0.5498, 0.0468, 0.4966, 0.08526, 0.4966, 0.08526, 0.5498, 0.0468, 0.4942, 0.08526, 0.4942, 0.08526, 0.4966, 0.0468, 0.4966, 0.222, 0.4942, 0.222, 0.5474, 0.2197, 0.5474, 0.2197, 0.4942, 0.2197, 0.4942, 0.2197, 0.5474, 0.1812, 0.5474, 0.1812, 0.4942, 0.1812, 0.5474, 0.2197, 0.5474, 0.2197, 0.5498, 0.1812, 0.5498])
me_cube_001.materials.append(mat_cubicles)
me_cube_001.update()

# ---- objects
ob_point = bpy.data.objects.new('Point', light_point)
ob_point_001 = bpy.data.objects.new('Point.001', light_point_001)
ob_point_002 = bpy.data.objects.new('Point.002', light_point_002)
ob_point_003 = bpy.data.objects.new('Point.003', light_point_003)
ob_frame = bpy.data.objects.new('Frame', me_cube_006)
ob_cushions = bpy.data.objects.new('Cushions', me_cube)
ob_deskcubicle = bpy.data.objects.new('DeskCubicle', me_cube_001)

# ---- transforms, parenting, visibility, modifiers, constraints
ob_point.location = (0.009206, 2.404, 4.782)
ob_point_001.location = (11.87, 2.404, 4.782)
ob_point_002.location = (-12.09, 2.404, 4.782)
ob_point_003.location = (0.009206, 21.54, 4.782)
ob_frame.location = (0.0, 0.0, 1.529)
ob_cushions.location = (0.0, 0.0, 1.529)
ob_deskcubicle.location = (0.0, 8.85, 0.0)
ob_deskcubicle.scale = (0.6267, 0.6267, 0.6267)

# ---- collection membership
col_other.objects.link(ob_point)
col_other.objects.link(ob_point_001)
col_other.objects.link(ob_point_002)
col_other.objects.link(ob_point_003)
col_collection.objects.link(ob_frame)
col_collection.objects.link(ob_cushions)
col_collection.objects.link(ob_deskcubicle)

# ---- scene / render settings (as saved in the file)
scene.frame_start = 1; scene.frame_end = 250; scene.frame_set(1)
scene.render.engine = 'CYCLES'
scene.render.resolution_x = 4096
scene.render.resolution_y = 4096
scene.cycles.sampling_pattern = 'TABULATED_SOBOL'
scene.view_settings.view_transform = 'Filmic'
bpy.context.view_layer.update()

# ---- added for rendering (the .blend has no active camera): camera
cam_auto = bpy.data.cameras.new('AutoCamera')
cam_auto.lens = 50.0
cam_auto.sensor_width = 36.0
cam_auto.clip_end = 1000.0
ob_auto_camera = bpy.data.objects.new('AutoCamera', cam_auto)
scene.collection.objects.link(ob_auto_camera)
ob_auto_camera.location = (27.1121, -22.2513, 24.4202)
ob_auto_camera.rotation_euler = (1.09748, -7.21219e-08, 0.694738)
scene.camera = ob_auto_camera
bpy.context.view_layer.update()
